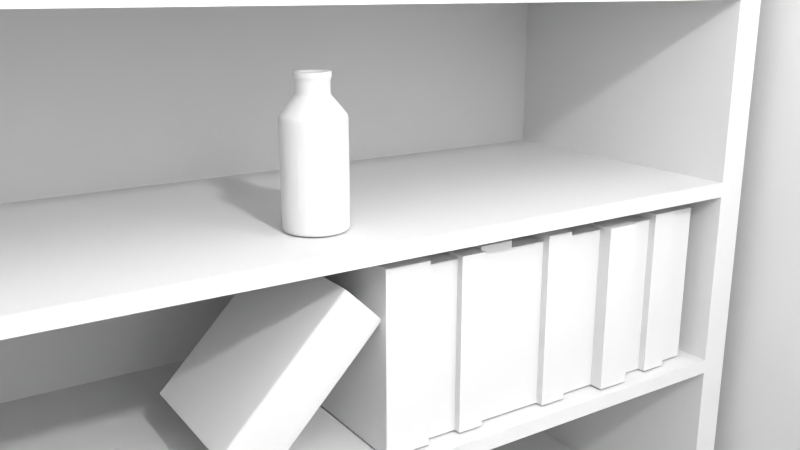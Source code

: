 # Source: secret_room_sw_furniture.blend  (saved by Blender 2.75.0; exported with 4.5.12 LTS)
import bpy
from mathutils import Matrix  # noqa: F401  (used for matrix-valued properties, if any)

bpy.ops.wm.read_factory_settings(use_empty=True)
scene = bpy.context.scene
scene.name = 'Scene'

# ---- collections
col_collection_1 = bpy.data.collections.new('Collection 1'); scene.collection.children.link(col_collection_1)
col_collection_2 = bpy.data.collections.new('Collection 2'); scene.collection.children.link(col_collection_2)
col_collection_6 = bpy.data.collections.new('Collection 6'); scene.collection.children.link(col_collection_6)
col_collection_11 = bpy.data.collections.new('Collection 11'); scene.collection.children.link(col_collection_11)
col_collection_12 = bpy.data.collections.new('Collection 12'); scene.collection.children.link(col_collection_12)
col_collection_13 = bpy.data.collections.new('Collection 13'); scene.collection.children.link(col_collection_13)
col_collection_15 = bpy.data.collections.new('Collection 15'); scene.collection.children.link(col_collection_15)
col_collection_19 = bpy.data.collections.new('Collection 19'); scene.collection.children.link(col_collection_19)
col_collection_20 = bpy.data.collections.new('Collection 20'); scene.collection.children.link(col_collection_20)

# ---- materials (node trees are filled in below, after node groups)
mat_secret_room_sw_bow_row01 = bpy.data.materials.new('secret_room_sw_bow_row01')
mat_secret_room_sw_bow_row01.alpha_threshold = 0.0
mat_secret_room_sw_bow_row01.use_transparent_shadow = False
mat_secret_room_sw_bow_row01.roughness = 0.5
mat_secret_room_sw_bow_row01.specular_intensity = 0.0
mat_secret_room_sw_bottle01 = bpy.data.materials.new('secret_room_sw_bottle01')
mat_secret_room_sw_bottle01.alpha_threshold = 0.0
mat_secret_room_sw_bottle01.use_transparent_shadow = False
mat_secret_room_sw_bottle01.roughness = 0.5
mat_secret_room_sw_shelves = bpy.data.materials.new('secret_room_sw_shelves')
mat_secret_room_sw_shelves.alpha_threshold = 0.0
mat_secret_room_sw_shelves.use_transparent_shadow = False
mat_secret_room_sw_shelves.roughness = 0.5
mat_secret_room_sw_shelves.specular_intensity = 0.0
mat_secret_room_sw_book01 = bpy.data.materials.new('secret_room_sw_book01')
mat_secret_room_sw_book01.alpha_threshold = 0.0
mat_secret_room_sw_book01.use_transparent_shadow = False
mat_secret_room_sw_book01.roughness = 0.5
mat_secret_room_sw_book01.specular_intensity = 0.0
mat_secret_room_sw_shelf = bpy.data.materials.new('secret_room_sw_shelf')
mat_secret_room_sw_shelf.alpha_threshold = 0.0
mat_secret_room_sw_shelf.use_transparent_shadow = False
mat_secret_room_sw_shelf.roughness = 0.5
mat_secret_room_sw_shelf.specular_intensity = 0.0
mat_secret_room_sw_table = bpy.data.materials.new('secret_room_sw_table')
mat_secret_room_sw_table.alpha_threshold = 0.0
mat_secret_room_sw_table.use_transparent_shadow = False
mat_secret_room_sw_table.roughness = 0.5
mat_secret_room_sw_table.specular_intensity = 0.0

# ---- material node trees

# ---- world
world_world = bpy.data.worlds.new('World'); scene.world = world_world
world_world.color = (0.05088, 0.05088, 0.05088)
world_world.use_sun_shadow = False
world_world.sun_shadow_jitter_overblur = 0.0
world_world.cycles.sampling_method = 'MANUAL'
world_world.cycles.sample_map_resolution = 256

# ---- cameras
cam_camera = bpy.data.cameras.new('Camera')
cam_camera.clip_end = 100.0
cam_camera.lens = 35.0
cam_camera.sensor_width = 32.0
cam_camera.sensor_height = 18.0
cam_camera.display_size = 2.0
cam_camera.dof.focus_distance = 0.0
cam_camera.dof.aperture_fstop = 128.0

# ---- lights
light_point_001 = bpy.data.lights.new('Point.001', 'POINT')
light_point_001.transmission_factor = 0.0
light_point_001.energy = 200.0
light_point_001.shadow_buffer_clip_start = 0.5
light_point_001.shadow_soft_size = 0.1
light_point_001.shadow_maximum_resolution = 0.006
light_point_001.use_absolute_resolution = True
light_point_001.cycles.use_multiple_importance_sampling = False
light_point = bpy.data.lights.new('Point', 'POINT')
light_point.transmission_factor = 0.0
light_point.energy = 100.0
light_point.shadow_buffer_clip_start = 0.5
light_point.shadow_soft_size = 0.1
light_point.shadow_maximum_resolution = 0.006
light_point.use_absolute_resolution = True
light_point.cycles.use_multiple_importance_sampling = False

# ---- meshes
me_cube_401 = bpy.data.meshes.new('Cube.401')
me_cube_401.from_pydata([(-2.614, -1.348, -2.749), (-2.614, -1.348, 2.749), (-2.614, 1.348, -2.749), (-2.614, 1.348, 2.749), (2.614, -1.348, -2.749), (2.614, -1.348, 2.749), (2.614, 1.348, -2.749), (2.614, 1.348, 2.749)], [], [(1, 3, 2, 0), (3, 7, 6, 2), (7, 5, 4, 6), (5, 1, 0, 4), (0, 2, 6, 4), (5, 7, 3, 1)])
me_cube_401.use_remesh_preserve_volume = False
me_cube_401.use_remesh_preserve_attributes = False
me_cube_401.use_mirror_vertex_groups = False
me_cube_401.update()
me_cube_002 = bpy.data.meshes.new('Cube.002')
me_cube_002.from_pydata([(-0.1899, -0.5282, -0.2249), (-0.1899, -0.5282, 0.2249), (-0.1899, 0.5282, -0.2249), (-0.1899, 0.5282, 0.2249), (0.1899, -0.5282, -0.2249), (0.1899, -0.5282, 0.2249), (0.1899, 0.5282, -0.2249), (0.1899, 0.5282, 0.2249), (-0.1899, -0.4071, 0.2249), (-0.1899, -0.3361, 0.2249), (-0.1899, -0.144, 0.2249), (-0.1899, -0.0389, 0.2249), (-0.1899, 0.0389, 0.2249), (-0.1899, 0.1628, 0.2249), (-0.1899, 0.2589, 0.2249), (-0.1899, 0.3549, 0.2249), (0.1899, 0.4321, 0.2249), (0.1899, 0.3549, 0.2249), (0.1899, 0.2589, 0.2249), (0.1899, 0.1628, 0.2249), (0.1899, 0.0389, 0.2249), (0.1899, -0.0389, 0.2249), (0.1899, -0.144, 0.2249), (0.1899, -0.2401, 0.2249), (0.1899, -0.3111, 0.2249), (0.1899, -0.4071, 0.2249), (0.1899, -0.4071, -0.2249), (0.1899, -0.3111, -0.2249), (0.1899, -0.2401, -0.2249), (0.1899, -0.144, -0.2249), (0.1899, -0.0389, -0.2249), (0.1899, 0.0389, -0.2249), (0.1899, 0.1628, -0.2249), (0.1899, 0.2589, -0.2249), (0.1899, 0.3549, -0.2249), (0.1899, 0.4321, -0.2249), (-0.1899, 0.4321, 0.2353), (-0.1899, 0.5282, 0.2353), (0.1899, 0.5282, 0.2353), (0.1899, -0.4071, 0.2353), (0.1899, -0.5282, 0.2353), (-0.1899, -0.5282, 0.2353), (-0.1899, -0.4071, 0.2353), (-0.1899, -0.3361, 0.2353), (-0.1899, -0.2401, 0.2353), (-0.1899, -0.144, 0.2353), (-0.1899, -0.0389, 0.2353), (-0.1899, 0.0389, 0.2353), (-0.1899, 0.1628, 0.2353), (-0.1899, 0.2589, 0.2353), (-0.1899, 0.3549, 0.2353), (0.1899, 0.4321, 0.2353), (0.1899, 0.3549, 0.2353), (0.1899, 0.2589, 0.2353), (0.1899, 0.1628, 0.2353), (0.1899, 0.0389, 0.2353), (0.1899, -0.0389, 0.2353), (0.1899, -0.144, 0.2353), (0.1899, -0.2401, 0.2353), (0.1899, -0.3111, 0.2353), (0.1899, -0.4071, 0.2436), (0.1899, -0.5282, 0.2436), (-0.1899, -0.5282, 0.2436), (-0.1899, -0.4071, 0.2436), (-0.1899, -0.2401, 0.2436), (-0.1899, -0.144, 0.2436), (-0.1899, -0.0389, 0.2436), (-0.1899, 0.0389, 0.2436), (-0.1899, 0.3549, 0.2436), (-0.1899, 0.4321, 0.2436), (0.1899, 0.4321, 0.2436), (0.1899, 0.3549, 0.2436), (0.1899, 0.0389, 0.2436), (0.1899, -0.0389, 0.2436), (0.1899, -0.144, 0.2436), (0.1899, -0.2401, 0.2436), (0.2136, -0.4071, 0.2249), (0.2136, -0.5282, 0.2249), (0.2136, -0.5282, -0.2249), (0.2136, -0.4071, -0.2249), (0.2136, -0.4071, 0.2353), (0.2136, -0.5282, 0.2353), (0.2136, -0.4071, 0.2436), (0.2136, -0.5282, 0.2436), (0.2094, -0.2401, 0.2249), (0.2094, -0.3111, 0.2249), (0.2094, -0.3111, -0.2249), (0.2094, -0.2401, -0.2249), (0.2094, -0.2401, 0.2353), (0.2094, -0.3111, 0.2353), (0.2115, 0.4321, 0.2249), (0.2115, 0.3549, 0.2249), (0.2115, 0.2589, 0.2249), (0.2115, 0.1628, 0.2249), (0.2115, 0.0389, 0.2249), (0.2115, -0.0389, 0.2249), (0.2115, -0.0389, -0.2249), (0.2115, 0.0389, -0.2249), (0.2115, 0.1628, -0.2249), (0.2115, 0.2589, -0.2249), (0.2115, 0.3549, -0.2249), (0.2115, 0.4321, -0.2249), (0.2115, 0.4321, 0.2353), (0.2115, 0.3549, 0.2353), (0.2115, 0.2589, 0.2353), (0.2115, 0.1628, 0.2353), (0.2115, 0.0389, 0.2353), (0.2115, -0.0389, 0.2353), (0.2115, 0.4321, 0.2436), (0.2115, 0.3549, 0.2436), (0.2115, 0.0389, 0.2436), (0.2115, -0.0389, 0.2436), (0.2285, 0.2589, 0.2249), (0.2285, 0.1628, 0.2249), (0.2285, 0.1628, -0.2249), (0.2285, 0.2589, -0.2249), (0.2285, 0.2589, 0.2353), (0.2285, 0.1628, 0.2353), (0.1899, 0.3549, 0.2249), (0.1899, 0.2589, 0.2249), (0.1899, 0.1628, 0.2249), (0.1899, 0.0389, 0.2249), (0.1899, -0.0389, 0.2249), (0.1899, -0.144, 0.2249), (0.1899, -0.3111, 0.2249), (0.1899, -0.4071, 0.2249), (-0.1899, 0.5282, 0.2353), (0.1899, 0.5282, 0.2353), (0.1899, -0.4071, 0.2353), (0.1899, 0.4321, 0.2353), (0.1899, 0.3549, 0.2353), (0.1899, 0.2589, 0.2353), (0.1899, 0.1628, 0.2353), (0.1899, 0.0389, 0.2353), (0.1899, -0.0389, 0.2353), (0.1899, -0.144, 0.2353), (0.1899, -0.2401, 0.2353), (0.1899, -0.3111, 0.2353), (0.1899, -0.4071, 0.2436), (0.1899, -0.5282, 0.2436), (-0.1899, -0.5282, 0.2436), (0.1899, 0.4321, 0.2436), (0.1899, 0.3549, 0.2436), (0.1899, 0.0389, 0.2436), (0.1899, -0.0389, 0.2436), (0.1899, -0.144, 0.2436), (0.1899, -0.2401, 0.2436), (0.2136, -0.4071, 0.2436), (0.2136, -0.5282, 0.2436), (0.2094, -0.2401, 0.2353), (0.2094, -0.3111, 0.2353), (0.2115, 0.2589, 0.2353), (0.2115, 0.1628, 0.2353), (0.2115, 0.4321, 0.2436), (0.2115, 0.3549, 0.2436), (0.2115, 0.0389, 0.2436), (0.2115, -0.0389, 0.2436), (0.2285, 0.2589, 0.2353), (0.2285, 0.1628, 0.2353)], [], [(3, 7, 6, 2), (60, 61, 83, 82), (5, 1, 0, 4), (13, 19, 54, 48), (15, 17, 52, 50), (25, 24, 9, 8), (59, 24, 85, 89), (39, 60, 82, 80), (22, 21, 11, 10), (9, 24, 59, 43), (20, 19, 13, 12), (20, 55, 106, 94), (18, 17, 15, 14), (22, 10, 45, 57), (7, 16, 35, 6), (17, 34, 100, 91), (17, 18, 33, 34), (19, 20, 31, 32), (56, 21, 95, 107), (21, 22, 29, 30), (22, 23, 28, 29), (23, 58, 88, 84), (24, 25, 26, 27), (51, 38, 37, 36), (41, 40, 61, 62), (59, 58, 44, 43), (39, 42, 63, 60), (44, 58, 75, 64), (54, 53, 49, 48), (11, 21, 56, 46), (1, 5, 40, 41), (16, 7, 38, 51), (25, 8, 42, 39), (23, 22, 57, 58), (18, 14, 49, 53), (7, 3, 37, 38), (16, 51, 102, 90), (20, 12, 47, 55), (19, 32, 98, 93), (61, 60, 63, 62), (75, 74, 65, 64), (73, 72, 67, 66), (71, 70, 69, 68), (58, 57, 74, 75), (51, 36, 69, 70), (55, 47, 67, 72), (57, 45, 65, 74), (61, 40, 81, 83), (21, 30, 96, 95), (50, 52, 71, 68), (51, 70, 108, 102), (46, 56, 73, 66), (76, 77, 78, 79), (77, 76, 80, 81), (81, 80, 82, 83), (25, 39, 80, 76), (40, 5, 77, 81), (26, 25, 76, 79), (5, 4, 78, 77), (85, 84, 88, 89), (84, 85, 86, 87), (58, 59, 89, 88), (24, 27, 86, 85), (28, 23, 84, 87), (91, 90, 102, 103), (90, 91, 100, 101), (105, 93, 113, 117), (94, 95, 96, 97), (95, 94, 106, 107), (92, 104, 116, 112), (107, 106, 110, 111), (103, 102, 108, 109), (53, 54, 105, 104), (70, 71, 109, 108), (31, 20, 94, 97), (33, 18, 92, 99), (52, 17, 91, 103), (71, 52, 103, 109), (35, 16, 90, 101), (54, 19, 93, 105), (18, 53, 104, 92), (73, 56, 107, 111), (72, 73, 111, 110), (55, 72, 110, 106), (112, 113, 114, 115), (113, 112, 116, 117), (104, 105, 117, 116), (93, 98, 114, 113), (99, 92, 112, 115), (58, 88, 149, 136), (61, 83, 148, 139), (104, 53, 131, 151), (110, 72, 143, 155), (88, 89, 150, 149), (61, 62, 140, 139), (56, 21, 122, 134), (75, 74, 145, 146), (70, 51, 129, 141), (53, 18, 119, 131), (57, 22, 123, 135), (51, 38, 127, 129), (83, 82, 147, 148), (18, 17, 118, 119), (89, 59, 137, 150), (56, 73, 144, 134), (54, 105, 152, 132), (25, 24, 124, 125), (39, 25, 125, 128), (58, 75, 146, 136), (104, 116, 157, 151), (82, 60, 138, 147), (22, 21, 122, 123), (70, 108, 153, 141), (20, 55, 133, 121), (116, 117, 158, 157), (19, 54, 132, 120), (71, 109, 154, 142), (108, 109, 154, 153), (39, 60, 138, 128), (117, 105, 152, 158), (72, 55, 133, 143), (38, 37, 126, 127), (111, 73, 144, 156), (59, 24, 124, 137), (57, 74, 145, 135), (20, 19, 120, 121), (110, 111, 156, 155), (52, 71, 142, 130), (17, 52, 130, 118)])
_uv = me_cube_002.uv_layers.new(name='UVMap')
_uv.uv.foreach_set('vector', [0.9999, 0.2177, 0.8161, 0.2177, 0.8161, 9.197e-05, 0.9999, 9.155e-05, 0.1842, 0.2856, 0.1842, 0.227, 0.1957, 0.227, 0.1957, 0.2856, 0.1839, 0.2177, 9.155e-05, 0.2177, 9.269e-05, 9.219e-05, 0.1839, 9.314e-05, 9.193e-05, 0.6068, 0.1839, 0.6068, 0.1839, 0.6119, 9.193e-05, 0.6119, 9.201e-05, 0.7099, 0.1839, 0.7099, 0.1839, 0.7149, 9.201e-05, 0.7149, 0.1842, 0.2947, 0.1842, 0.3412, 0.0004237, 0.329, 0.0004237, 0.2947, 0.3119, 0.2228, 0.3119, 0.2177, 0.3214, 0.2177, 0.3214, 0.2228, 0.2654, 0.2228, 0.2654, 0.2268, 0.254, 0.2268, 0.254, 0.2228, 0.1839, 0.4402, 0.1839, 0.491, 9.18e-05, 0.491, 9.175e-05, 0.4402, 0.0004237, 0.329, 0.1842, 0.3412, 0.1839, 0.3462, 9.155e-05, 0.3341, 0.1839, 0.5469, 0.1839, 0.6068, 9.193e-05, 0.6068, 9.187e-05, 0.5469, 0.5211, 0.2177, 0.5211, 0.2228, 0.5106, 0.2228, 0.5106, 0.2177, 0.1839, 0.6634, 0.1839, 0.7099, 9.201e-05, 0.7099, 9.197e-05, 0.6634, 0.1839, 0.4402, 9.175e-05, 0.4402, 9.174e-05, 0.4351, 0.1839, 0.4351, 0.8161, 0.2177, 0.7696, 0.2177, 0.7696, 9.208e-05, 0.8161, 9.197e-05, 0.7114, 0.2177, 0.7114, 9.231e-05, 0.7218, 9.227e-05, 0.7218, 0.2177, 0.7114, 0.2177, 0.6649, 0.2177, 0.6649, 9.239e-05, 0.7114, 9.231e-05, 0.581, 0.2177, 0.5211, 0.2177, 0.5211, 9.283e-05, 0.581, 9.276e-05, 0.4625, 0.2228, 0.4625, 0.2177, 0.473, 0.2177, 0.473, 0.2228, 0.4625, 0.2177, 0.4116, 0.2177, 0.4116, 9.292e-05, 0.4625, 9.293e-05, 0.4116, 0.2177, 0.3652, 0.2177, 0.3652, 9.291e-05, 0.4116, 9.292e-05, 0.3652, 0.2177, 0.3652, 0.2228, 0.3557, 0.2228, 0.3557, 0.2177, 0.3119, 0.2177, 0.2654, 0.2177, 0.2654, 9.299e-05, 0.3119, 9.302e-05, 0.1839, 0.7604, 0.1839, 0.8069, 9.203e-05, 0.8069, 9.203e-05, 0.7604, 9.155e-05, 0.2228, 0.1839, 0.2228, 0.1839, 0.2268, 9.155e-05, 0.2268, 0.1839, 0.3462, 0.1839, 0.3805, 9.164e-05, 0.3805, 9.155e-05, 0.3341, 0.1842, 0.2896, 0.0004237, 0.2896, 0.0004237, 0.2856, 0.1842, 0.2856, 9.164e-05, 0.3805, 0.1839, 0.3805, 0.1839, 0.3846, 9.165e-05, 0.3846, 0.1839, 0.6119, 0.1839, 0.6584, 9.197e-05, 0.6584, 9.193e-05, 0.6119, 9.18e-05, 0.491, 0.1839, 0.491, 0.1839, 0.4961, 9.18e-05, 0.4961, 9.155e-05, 0.2177, 0.1839, 0.2177, 0.1839, 0.2228, 9.155e-05, 0.2228, 0.7696, 0.2177, 0.8161, 0.2177, 0.8161, 0.2228, 0.7696, 0.2228, 0.1842, 0.2947, 0.0004237, 0.2947, 0.0004237, 0.2896, 0.1842, 0.2896, 0.3652, 0.2177, 0.4116, 0.2177, 0.4116, 0.2228, 0.3652, 0.2228, 0.1839, 0.6634, 9.197e-05, 0.6634, 9.197e-05, 0.6584, 0.1839, 0.6584, 0.8161, 0.2177, 0.9999, 0.2177, 0.9999, 0.2228, 0.8161, 0.2228, 0.7696, 0.2177, 0.7696, 0.2228, 0.7592, 0.2228, 0.7592, 0.2177, 0.1839, 0.5469, 9.187e-05, 0.5469, 9.187e-05, 0.5418, 0.1839, 0.5418, 0.581, 0.2177, 0.581, 9.276e-05, 0.5915, 9.273e-05, 0.5915, 0.2177, 0.1842, 0.227, 0.1842, 0.2856, 0.0004237, 0.2856, 0.0004236, 0.227, 0.1839, 0.3846, 0.1839, 0.4311, 9.173e-05, 0.4311, 9.165e-05, 0.3846, 0.1839, 0.5001, 0.1839, 0.5378, 9.186e-05, 0.5378, 9.181e-05, 0.5001, 0.1839, 0.719, 0.1839, 0.7564, 9.203e-05, 0.7564, 9.201e-05, 0.719, 0.3652, 0.2228, 0.4116, 0.2228, 0.4116, 0.2268, 0.3652, 0.2268, 0.1839, 0.7604, 9.203e-05, 0.7604, 9.203e-05, 0.7564, 0.1839, 0.7564, 0.1839, 0.5418, 9.187e-05, 0.5418, 9.186e-05, 0.5378, 0.1839, 0.5378, 0.1839, 0.4351, 9.174e-05, 0.4351, 9.173e-05, 0.4311, 0.1839, 0.4311, 0.1839, 0.2268, 0.1839, 0.2228, 0.1954, 0.2228, 0.1954, 0.2268, 0.4625, 0.2177, 0.4625, 9.293e-05, 0.473, 9.292e-05, 0.473, 0.2177, 9.201e-05, 0.7149, 0.1839, 0.7149, 0.1839, 0.719, 9.201e-05, 0.719, 0.7696, 0.2228, 0.7696, 0.2268, 0.7592, 0.2268, 0.7592, 0.2228, 9.18e-05, 0.4961, 0.1839, 0.4961, 0.1839, 0.5001, 9.181e-05, 0.5001, 0.254, 0.2177, 0.1954, 0.2177, 0.1954, 9.313e-05, 0.254, 9.298e-05, 0.1954, 0.2177, 0.254, 0.2177, 0.254, 0.2228, 0.1954, 0.2228, 0.1954, 0.2228, 0.254, 0.2228, 0.254, 0.2268, 0.1954, 0.2268, 0.2654, 0.2177, 0.2654, 0.2228, 0.254, 0.2228, 0.254, 0.2177, 0.1839, 0.2228, 0.1839, 0.2177, 0.1954, 0.2177, 0.1954, 0.2228, 0.2654, 9.299e-05, 0.2654, 0.2177, 0.254, 0.2177, 0.254, 9.298e-05, 0.1839, 0.2177, 0.1839, 9.314e-05, 0.1954, 9.313e-05, 0.1954, 0.2177, 0.3214, 0.2177, 0.3557, 0.2177, 0.3557, 0.2228, 0.3214, 0.2228, 0.3557, 0.2177, 0.3214, 0.2177, 0.3214, 9.301e-05, 0.3557, 9.291e-05, 0.1839, 0.3805, 0.1839, 0.3462, 0.1934, 0.3462, 0.1934, 0.3805, 0.3119, 0.2177, 0.3119, 9.302e-05, 0.3214, 9.301e-05, 0.3214, 0.2177, 0.3652, 9.291e-05, 0.3652, 0.2177, 0.3557, 0.2177, 0.3557, 9.291e-05, 0.7218, 0.2177, 0.7592, 0.2177, 0.7592, 0.2228, 0.7218, 0.2228, 0.7592, 0.2177, 0.7218, 0.2177, 0.7218, 9.227e-05, 0.7592, 9.211e-05, 0.5915, 0.2228, 0.5915, 0.2177, 0.5997, 0.2177, 0.5997, 0.2228, 0.5106, 0.2177, 0.473, 0.2177, 0.473, 9.292e-05, 0.5106, 9.283e-05, 0.473, 0.2177, 0.5106, 0.2177, 0.5106, 0.2228, 0.473, 0.2228, 0.6545, 0.2177, 0.6545, 0.2228, 0.6462, 0.2228, 0.6462, 0.2177, 0.473, 0.2228, 0.5106, 0.2228, 0.5106, 0.2268, 0.473, 0.2268, 0.7218, 0.2228, 0.7592, 0.2228, 0.7592, 0.2268, 0.7218, 0.2268, 0.1839, 0.6584, 0.1839, 0.6119, 0.1943, 0.6119, 0.1943, 0.6584, 0.1839, 0.7564, 0.1839, 0.719, 0.1943, 0.719, 0.1943, 0.7564, 0.5211, 9.283e-05, 0.5211, 0.2177, 0.5106, 0.2177, 0.5106, 9.283e-05, 0.6649, 9.239e-05, 0.6649, 0.2177, 0.6545, 0.2177, 0.6545, 9.241e-05, 0.7114, 0.2228, 0.7114, 0.2177, 0.7218, 0.2177, 0.7218, 0.2228, 0.7114, 0.2268, 0.7114, 0.2228, 0.7218, 0.2228, 0.7218, 0.2268, 0.7696, 9.208e-05, 0.7696, 0.2177, 0.7592, 0.2177, 0.7592, 9.211e-05, 0.581, 0.2228, 0.581, 0.2177, 0.5915, 0.2177, 0.5915, 0.2228, 0.6649, 0.2177, 0.6649, 0.2228, 0.6545, 0.2228, 0.6545, 0.2177, 0.4625, 0.2268, 0.4625, 0.2228, 0.473, 0.2228, 0.473, 0.2268, 0.1839, 0.5378, 0.1839, 0.5001, 0.1943, 0.5001, 0.1943, 0.5378, 0.5211, 0.2228, 0.5211, 0.2268, 0.5106, 0.2268, 0.5106, 0.2228, 0.6462, 0.2177, 0.5997, 0.2177, 0.5997, 9.271e-05, 0.6462, 9.245e-05, 0.5997, 0.2177, 0.6462, 0.2177, 0.6462, 0.2228, 0.5997, 0.2228, 0.1943, 0.6584, 0.1943, 0.6119, 0.2026, 0.6119, 0.2026, 0.6584, 0.5915, 0.2177, 0.5915, 9.273e-05, 0.5997, 9.271e-05, 0.5997, 0.2177, 0.6545, 9.241e-05, 0.6545, 0.2177, 0.6462, 0.2177, 0.6462, 9.245e-05, 0.173, 0.8117, 0.1573, 0.8124, 0.1573, 0.8122, 0.173, 0.8114, 0.01583, 0.8209, 0.03152, 0.8195, 0.0315, 0.8193, 0.01581, 0.8206, 0.4564, 0.8099, 0.4721, 0.8104, 0.4721, 0.8101, 0.4564, 0.8096, 0.3147, 0.8076, 0.3305, 0.8074, 0.3305, 0.8071, 0.3147, 0.8074, 0.1573, 0.8124, 0.1416, 0.8131, 0.1416, 0.8128, 0.1573, 0.8122, 0.01583, 0.8209, 0.00011, 0.8219, 9.155e-05, 0.8217, 0.01581, 0.8206, 0.2675, 0.8081, 0.2517, 0.8084, 0.2517, 0.8081, 0.2675, 0.8079, 0.1888, 0.8108, 0.2045, 0.81, 0.2045, 0.8097, 0.1888, 0.8105, 0.5821, 0.8176, 0.5978, 0.8189, 0.5978, 0.8187, 0.5821, 0.8174, 0.4721, 0.8104, 0.4879, 0.811, 0.4879, 0.8107, 0.4721, 0.8101, 0.2202, 0.8095, 0.236, 0.8089, 0.236, 0.8086, 0.2202, 0.8092, 0.5978, 0.8189, 0.6134, 0.8204, 0.6135, 0.8201, 0.5978, 0.8187, 0.03152, 0.8195, 0.04723, 0.8184, 0.04721, 0.8181, 0.0315, 0.8193, 0.4879, 0.811, 0.5036, 0.8117, 0.5036, 0.8115, 0.4879, 0.8107, 0.1416, 0.8131, 0.1258, 0.8137, 0.1258, 0.8134, 0.1416, 0.8128, 0.2675, 0.8081, 0.2832, 0.8078, 0.2832, 0.8075, 0.2675, 0.8079, 0.3934, 0.8078, 0.4092, 0.8081, 0.4092, 0.8078, 0.3935, 0.8075, 0.09437, 0.8152, 0.1101, 0.8143, 0.1101, 0.814, 0.09436, 0.815, 0.07866, 0.8163, 0.09437, 0.8152, 0.09436, 0.815, 0.07864, 0.816, 0.173, 0.8117, 0.1888, 0.8108, 0.1888, 0.8105, 0.173, 0.8114, 0.4564, 0.8099, 0.4407, 0.8093, 0.4407, 0.809, 0.4564, 0.8096, 0.04723, 0.8184, 0.06294, 0.8172, 0.06292, 0.8169, 0.04721, 0.8181, 0.236, 0.8089, 0.2517, 0.8084, 0.2517, 0.8081, 0.236, 0.8086, 0.5821, 0.8176, 0.5664, 0.8162, 0.5664, 0.8159, 0.5821, 0.8174, 0.362, 0.8075, 0.3462, 0.8073, 0.3462, 0.8071, 0.362, 0.8072, 0.4407, 0.8093, 0.4249, 0.8087, 0.4249, 0.8084, 0.4407, 0.809, 0.3777, 0.8076, 0.3934, 0.8078, 0.3935, 0.8075, 0.3777, 0.8073, 0.535, 0.8136, 0.5507, 0.8148, 0.5507, 0.8145, 0.535, 0.8134, 0.5664, 0.8162, 0.5507, 0.8148, 0.5507, 0.8145, 0.5664, 0.8159, 0.07866, 0.8163, 0.06294, 0.8172, 0.06292, 0.8169, 0.07864, 0.816, 0.4249, 0.8087, 0.4092, 0.8081, 0.4092, 0.8078, 0.4249, 0.8084, 0.3305, 0.8074, 0.3462, 0.8073, 0.3462, 0.8071, 0.3305, 0.8071, 0.6134, 0.8204, 0.6291, 0.8219, 0.6291, 0.8217, 0.6135, 0.8201, 0.299, 0.8077, 0.2832, 0.8078, 0.2832, 0.8075, 0.299, 0.8074, 0.1258, 0.8137, 0.1101, 0.8143, 0.1101, 0.814, 0.1258, 0.8134, 0.2202, 0.8095, 0.2045, 0.81, 0.2045, 0.8097, 0.2202, 0.8092, 0.362, 0.8075, 0.3777, 0.8076, 0.3777, 0.8073, 0.362, 0.8072, 0.3147, 0.8076, 0.299, 0.8077, 0.299, 0.8074, 0.3147, 0.8074, 0.5193, 0.8126, 0.535, 0.8136, 0.535, 0.8134, 0.5193, 0.8123, 0.5036, 0.8117, 0.5193, 0.8126, 0.5193, 0.8123, 0.5036, 0.8115])
me_cube_002.materials.append(mat_secret_room_sw_bow_row01)
me_cube_002.use_remesh_preserve_volume = False
me_cube_002.use_remesh_preserve_attributes = False
me_cube_002.use_mirror_vertex_groups = False
me_cube_002.update()
me_cylinder_001 = bpy.data.meshes.new('Cylinder.001')
me_cylinder_001.from_pydata([(0.03022, 0.04523, 0.0454), (0.03022, 0.04523, -0.05927), (0.03847, 0.03847, 0.0454), (0.03847, 0.03847, -0.05927), (0.04523, 0.03022, 0.0454), (0.04523, 0.03022, -0.05927), (0.05026, 0.02082, 0.0454), (0.05026, 0.02082, -0.05927), (0.05336, 0.01061, 0.0454), (0.05336, 0.01061, -0.05927), (0.0544, 4.107e-09, 0.0454), (0.0544, 4.107e-09, -0.05927), (0.05336, -0.01061, 0.0454), (0.05336, -0.01061, -0.05927), (0.05026, -0.02082, 0.0454), (0.05026, -0.02082, -0.05927), (0.04523, -0.03022, 0.0454), (0.04523, -0.03022, -0.05927), (0.03847, -0.03847, 0.0454), (0.03847, -0.03847, -0.05927), (0.03022, -0.04523, 0.0454), (0.03022, -0.04523, -0.05927)], [], [(19, 18, 20, 21), (17, 16, 18, 19), (15, 14, 16, 17), (13, 12, 14, 15), (11, 10, 12, 13), (9, 8, 10, 11), (7, 6, 8, 9), (5, 4, 6, 7), (3, 2, 4, 5), (1, 0, 2, 3)])
me_cylinder_001.polygons.foreach_set('use_smooth', [True] * 10)
_uv = me_cylinder_001.uv_layers.new(name='UVMap')
_uv.uv.foreach_set('vector', [0.1001, 0.0001027, 0.1001, 0.9814, 0.0001086, 0.9814, 9.905e-05, 0.0001036, 0.2001, 0.0001019, 0.2001, 0.9814, 0.1001, 0.9814, 0.1001, 0.0001027, 0.3, 0.0001012, 0.3, 0.9814, 0.2001, 0.9814, 0.2001, 0.0001019, 0.4, 0.0001006, 0.4, 0.9814, 0.3, 0.9814, 0.3, 0.0001012, 0.5, 0.0001001, 0.5, 0.9814, 0.4, 0.9814, 0.4, 0.0001006, 0.6, 9.968e-05, 0.6, 0.9814, 0.5, 0.9814, 0.5, 0.0001001, 0.7, 9.94e-05, 0.7, 0.9814, 0.6, 0.9814, 0.6, 9.968e-05, 0.7999, 9.919e-05, 0.7999, 0.9814, 0.7, 0.9814, 0.7, 9.94e-05, 0.8999, 9.905e-05, 0.8999, 0.9814, 0.7999, 0.9814, 0.7999, 9.919e-05, 0.9999, 9.905e-05, 0.9999, 0.9814, 0.8999, 0.9814, 0.8999, 9.905e-05])
me_cylinder_001.use_remesh_preserve_volume = False
me_cylinder_001.use_remesh_preserve_attributes = False
me_cylinder_001.use_mirror_vertex_groups = False
me_cylinder_001.update()
me_cylinder = bpy.data.meshes.new('Cylinder')
me_cylinder.from_pydata([(0.0, 0.0544, -0.1), (4.676e-09, 0.02722, 0.1163), (0.01061, 0.05336, -0.1), (0.005309, 0.02669, 0.1163), (0.02082, 0.05026, -0.1), (0.01041, 0.02514, 0.1163), (0.03022, 0.04523, -0.1), (0.01512, 0.02263, 0.1163), (0.03847, 0.03847, -0.1), (0.01924, 0.01924, 0.1163), (0.04523, 0.03022, -0.1), (0.02263, 0.01512, 0.1163), (0.05026, 0.02082, -0.1), (0.02514, 0.01041, 0.1163), (0.05336, 0.01061, -0.1), (0.02669, 0.005309, 0.1163), (0.0544, 4.107e-09, -0.1), (0.02722, 9.909e-09, 0.1163), (0.05336, -0.01061, -0.1), (0.02669, -0.005309, 0.1163), (0.05026, -0.02082, -0.1), (0.02514, -0.01041, 0.1163), (0.04523, -0.03022, -0.1), (0.02263, -0.01512, 0.1163), (0.03847, -0.03847, -0.1), (0.01924, -0.01924, 0.1163), (0.03022, -0.04523, -0.1), (0.01512, -0.02263, 0.1163), (0.02082, -0.05026, -0.1), (0.01041, -0.02514, 0.1163), (0.01061, -0.05336, -0.1), (0.005309, -0.02669, 0.1163), (-1.773e-08, -0.0544, -0.1), (-4.191e-09, -0.02722, 0.1163), (-0.01061, -0.05336, -0.1), (-0.005309, -0.02669, 0.1163), (-0.02082, -0.05026, -0.1), (-0.01041, -0.02514, 0.1163), (-0.03022, -0.04523, -0.1), (-0.01512, -0.02263, 0.1163), (-0.03847, -0.03847, -0.1), (-0.01924, -0.01924, 0.1163), (-0.04523, -0.03022, -0.1), (-0.02263, -0.01512, 0.1163), (-0.05026, -0.02082, -0.1), (-0.02514, -0.01041, 0.1163), (-0.05336, -0.01061, -0.1), (-0.02669, -0.005309, 0.1163), (-0.0544, 5.253e-08, -0.1), (-0.02722, 3.413e-08, 0.1163), (-0.05336, 0.01061, -0.1), (-0.02669, 0.005309, 0.1163), (-0.05026, 0.02082, -0.1), (-0.02514, 0.01041, 0.1163), (-0.04523, 0.03022, -0.1), (-0.02263, 0.01512, 0.1163), (-0.03847, 0.03847, -0.1), (-0.01924, 0.01924, 0.1163), (-0.03022, 0.04523, -0.1), (-0.01512, 0.02263, 0.1163), (-0.02082, 0.05026, -0.1), (-0.01041, 0.02514, 0.1163), (-0.01061, 0.05336, -0.1), (-0.005309, 0.02669, 0.1163), (0.0, 0.0544, -0.09451), (0.0, 0.0544, 0.08491), (0.01061, 0.05336, 0.08491), (0.01061, 0.05336, -0.09451), (0.02082, 0.05026, 0.08491), (0.02082, 0.05026, -0.09451), (0.03022, 0.04523, 0.08491), (0.03022, 0.04523, -0.09451), (0.03847, 0.03847, 0.08491), (0.03847, 0.03847, -0.09451), (0.04523, 0.03022, 0.08491), (0.04523, 0.03022, -0.09451), (0.05026, 0.02082, 0.08491), (0.05026, 0.02082, -0.09451), (0.05336, 0.01061, 0.08491), (0.05336, 0.01061, -0.09451), (0.0544, 4.107e-09, 0.08491), (0.0544, 4.107e-09, -0.09451), (0.05336, -0.01061, 0.08491), (0.05336, -0.01061, -0.09451), (0.05026, -0.02082, 0.08491), (0.05026, -0.02082, -0.09451), (0.04523, -0.03022, 0.08491), (0.04523, -0.03022, -0.09451), (0.03847, -0.03847, 0.08491), (0.03847, -0.03847, -0.09451), (0.03022, -0.04523, 0.08491), (0.03022, -0.04523, -0.09451), (0.02082, -0.05026, 0.08491), (0.02082, -0.05026, -0.09451), (0.01061, -0.05336, 0.08491), (0.01061, -0.05336, -0.09451), (-1.773e-08, -0.0544, 0.08491), (-1.773e-08, -0.0544, -0.09451), (-0.01061, -0.05336, 0.08491), (-0.01061, -0.05336, -0.09451), (-0.02082, -0.05026, 0.08491), (-0.02082, -0.05026, -0.09451), (-0.03022, -0.04523, 0.08491), (-0.03022, -0.04523, -0.09451), (-0.03847, -0.03847, 0.08491), (-0.03847, -0.03847, -0.09451), (-0.04523, -0.03022, 0.08491), (-0.04523, -0.03022, -0.09451), (-0.05026, -0.02082, 0.08491), (-0.05026, -0.02082, -0.09451), (-0.05336, -0.01061, 0.08491), (-0.05336, -0.01061, -0.09451), (-0.0544, 5.253e-08, 0.08491), (-0.0544, 5.253e-08, -0.09451), (-0.05336, 0.01061, 0.08491), (-0.05336, 0.01061, -0.09451), (-0.05026, 0.02082, 0.08491), (-0.05026, 0.02082, -0.09451), (-0.04523, 0.03022, 0.08491), (-0.04523, 0.03022, -0.09451), (-0.03847, 0.03847, 0.08491), (-0.03847, 0.03847, -0.09451), (-0.03022, 0.04523, 0.08491), (-0.03022, 0.04523, -0.09451), (-0.02082, 0.05026, 0.08491), (-0.02082, 0.05026, -0.09451), (-0.01061, 0.05336, 0.08491), (-0.01061, 0.05336, -0.09451), (4.676e-09, 0.02722, 0.1407), (0.005309, 0.02669, 0.1407), (0.01041, 0.02514, 0.1407), (0.01512, 0.02263, 0.1407), (0.01924, 0.01924, 0.1407), (0.02263, 0.01512, 0.1407), (0.02514, 0.01041, 0.1407), (0.02669, 0.005309, 0.1407), (0.02722, 9.909e-09, 0.1407), (0.02669, -0.005309, 0.1407), (0.02514, -0.01041, 0.1407), (0.02263, -0.01512, 0.1407), (0.01924, -0.01924, 0.1407), (0.01512, -0.02263, 0.1407), (0.01041, -0.02514, 0.1407), (0.005309, -0.02669, 0.1407), (-4.191e-09, -0.02722, 0.1407), (-0.005309, -0.02669, 0.1407), (-0.01041, -0.02514, 0.1407), (-0.01512, -0.02263, 0.1407), (-0.01924, -0.01924, 0.1407), (-0.02263, -0.01512, 0.1407), (-0.02514, -0.01041, 0.1407), (-0.02669, -0.005309, 0.1407), (-0.02722, 3.413e-08, 0.1407), (-0.02669, 0.005309, 0.1407), (-0.02514, 0.01041, 0.1407), (-0.02263, 0.01512, 0.1407), (-0.01924, 0.01924, 0.1407), (-0.01512, 0.02263, 0.1407), (-0.01041, 0.02514, 0.1407), (-0.005309, 0.02669, 0.1407), (4.448e-09, 0.03006, 0.1407), (0.005864, 0.02948, 0.1407), (0.0115, 0.02777, 0.1407), (0.0167, 0.02499, 0.1407), (0.02125, 0.02125, 0.1407), (0.02499, 0.0167, 0.1407), (0.02777, 0.0115, 0.1407), (0.02948, 0.005864, 0.1407), (0.03006, 9.129e-09, 0.1407), (0.02948, -0.005864, 0.1407), (0.02777, -0.0115, 0.1407), (0.02499, -0.0167, 0.1407), (0.02125, -0.02125, 0.1407), (0.0167, -0.02499, 0.1407), (0.0115, -0.02777, 0.1407), (0.005864, -0.02948, 0.1407), (-5.346e-09, -0.03006, 0.1407), (-0.005864, -0.02948, 0.1407), (-0.0115, -0.02777, 0.1407), (-0.0167, -0.02499, 0.1407), (-0.02125, -0.02125, 0.1407), (-0.02499, -0.0167, 0.1407), (-0.02777, -0.0115, 0.1407), (-0.02948, -0.005864, 0.1407), (-0.03006, 3.588e-08, 0.1407), (-0.02948, 0.005864, 0.1407), (-0.02777, 0.0115, 0.1407), (-0.02499, 0.0167, 0.1407), (-0.02125, 0.02125, 0.1407), (-0.0167, 0.02499, 0.1407), (-0.0115, 0.02777, 0.1407), (-0.005864, 0.02948, 0.1407), (4.448e-09, 0.03006, 0.1512), (0.005864, 0.02948, 0.1512), (0.0115, 0.02777, 0.1512), (0.0167, 0.02499, 0.1512), (0.02125, 0.02125, 0.1512), (0.02499, 0.0167, 0.1512), (0.02777, 0.0115, 0.1512), (0.02948, 0.005864, 0.1512), (0.03006, 9.129e-09, 0.1512), (0.02948, -0.005864, 0.1512), (0.02777, -0.0115, 0.1512), (0.02499, -0.0167, 0.1512), (0.02125, -0.02125, 0.1512), (0.0167, -0.02499, 0.1512), (0.0115, -0.02777, 0.1512), (0.005864, -0.02948, 0.1512), (-5.346e-09, -0.03006, 0.1512), (-0.005864, -0.02948, 0.1512), (-0.0115, -0.02777, 0.1512), (-0.0167, -0.02499, 0.1512), (-0.02125, -0.02125, 0.1512), (-0.02499, -0.0167, 0.1512), (-0.02777, -0.0115, 0.1512), (-0.02948, -0.005864, 0.1512), (-0.03006, 3.588e-08, 0.1512), (-0.02948, 0.005864, 0.1512), (-0.02777, 0.0115, 0.1512), (-0.02499, 0.0167, 0.1512), (-0.02125, 0.02125, 0.1512), (-0.0167, 0.02499, 0.1512), (-0.0115, 0.02777, 0.1512), (-0.005864, 0.02948, 0.1512), (0.0, 0.0544, 0.08064), (0.01061, 0.05336, 0.08064), (0.02082, 0.05026, 0.08064), (0.03022, 0.04523, 0.08064), (0.03847, 0.03847, 0.08064), (0.04523, 0.03022, 0.08064), (0.05026, 0.02082, 0.08064), (0.05336, 0.01061, 0.08064), (0.0544, 4.107e-09, 0.08064), (0.05336, -0.01061, 0.08064), (0.05026, -0.02082, 0.08064), (0.04523, -0.03022, 0.08064), (0.03847, -0.03847, 0.08064), (0.03022, -0.04523, 0.08064), (0.02082, -0.05026, 0.08064), (0.01061, -0.05336, 0.08064), (-1.773e-08, -0.0544, 0.08064), (-0.01061, -0.05336, 0.08064), (-0.02082, -0.05026, 0.08064), (-0.03022, -0.04523, 0.08064), (-0.03847, -0.03847, 0.08064), (-0.04523, -0.03022, 0.08064), (-0.05026, -0.02082, 0.08064), (-0.05336, -0.01061, 0.08064), (-0.0544, 5.253e-08, 0.08064), (-0.05336, 0.01061, 0.08064), (-0.05026, 0.02082, 0.08064), (-0.04523, 0.03022, 0.08064), (-0.03847, 0.03847, 0.08064), (-0.03022, 0.04523, 0.08064), (-0.02082, 0.05026, 0.08064), (-0.01061, 0.05336, 0.08064), (3.9e-09, 0.03173, 0.1111), (0.00619, 0.03112, 0.1111), (0.01214, 0.02932, 0.1111), (0.01763, 0.02638, 0.1111), (0.02244, 0.02244, 0.1111), (0.02638, 0.01763, 0.1111), (0.02932, 0.01214, 0.1111), (0.03112, 0.00619, 0.1111), (0.03173, 8.945e-09, 0.1111), (0.03112, -0.00619, 0.1111), (0.02932, -0.01214, 0.1111), (0.02638, -0.01763, 0.1111), (0.02244, -0.02244, 0.1111), (0.01763, -0.02638, 0.1111), (0.01214, -0.02932, 0.1111), (0.00619, -0.03112, 0.1111), (-6.44e-09, -0.03173, 0.1111), (-0.00619, -0.03112, 0.1111), (-0.01214, -0.02932, 0.1111), (-0.01763, -0.02638, 0.1111), (-0.02244, -0.02244, 0.1111), (-0.02638, -0.01763, 0.1111), (-0.02932, -0.01214, 0.1111), (-0.03112, -0.00619, 0.1111), (-0.03173, 3.719e-08, 0.1111), (-0.03112, 0.00619, 0.1111), (-0.02932, 0.01214, 0.1111), (-0.02638, 0.01763, 0.1111), (-0.02244, 0.02244, 0.1111), (-0.01763, 0.02638, 0.1111), (-0.01214, 0.02932, 0.1111), (-0.00619, 0.03112, 0.1111), (-0.02514, 0.01041, 0.1208), (-0.02669, 0.005309, 0.1208), (0.01924, 0.01924, 0.1208), (0.01512, 0.02263, 0.1208), (0.01512, -0.02263, 0.1208), (0.01924, -0.01924, 0.1208), (-0.02514, -0.01041, 0.1208), (-0.02263, -0.01512, 0.1208), (-0.005309, 0.02669, 0.1208), (-0.01041, 0.02514, 0.1208), (0.02669, -0.005309, 0.1208), (0.02722, 9.909e-09, 0.1208), (-0.01041, -0.02514, 0.1208), (-0.005309, -0.02669, 0.1208), (-0.02263, 0.01512, 0.1208), (0.02263, 0.01512, 0.1208), (0.01041, -0.02514, 0.1208), (-0.02669, -0.005309, 0.1208), (0.005309, 0.02669, 0.1208), (4.676e-09, 0.02722, 0.1208), (0.02514, -0.01041, 0.1208), (-0.01512, -0.02263, 0.1208), (-0.01924, 0.01924, 0.1208), (0.02514, 0.01041, 0.1208), (0.005309, -0.02669, 0.1208), (-0.02722, 3.413e-08, 0.1208), (0.01041, 0.02514, 0.1208), (0.02263, -0.01512, 0.1208), (-0.01924, -0.01924, 0.1208), (-0.01512, 0.02263, 0.1208), (0.02669, 0.005309, 0.1208), (-4.191e-09, -0.02722, 0.1208), (0.01061, 0.05336, 0.0454), (0.01061, 0.05336, -0.05927), (0.02082, 0.05026, 0.0454), (0.02082, 0.05026, -0.05927), (0.03022, 0.04523, 0.0454), (0.03022, 0.04523, -0.05927), (0.03847, 0.03847, 0.0454), (0.03847, 0.03847, -0.05927), (0.04523, 0.03022, 0.0454), (0.04523, 0.03022, -0.05927), (0.05026, 0.02082, 0.0454), (0.05026, 0.02082, -0.05927), (0.05336, 0.01061, 0.0454), (0.05336, 0.01061, -0.05927), (0.0544, 4.107e-09, 0.0454), (0.0544, 4.107e-09, -0.05927), (0.05336, -0.01061, 0.0454), (0.05336, -0.01061, -0.05927), (0.05026, -0.02082, 0.0454), (0.05026, -0.02082, -0.05927), (0.04523, -0.03022, 0.0454), (0.04523, -0.03022, -0.05927), (0.03847, -0.03847, 0.0454), (0.03847, -0.03847, -0.05927), (0.03022, -0.04523, 0.0454), (0.03022, -0.04523, -0.05927), (0.02082, -0.05026, 0.0454), (0.02082, -0.05026, -0.05927), (0.01061, -0.05336, 0.0454), (0.01061, -0.05336, -0.05927), (-1.773e-08, -0.0544, 0.0454), (-1.773e-08, -0.0544, -0.05927), (-0.01061, -0.05336, 0.0454), (-0.01061, -0.05336, -0.05927), (-0.02082, -0.05026, 0.0454), (-0.02082, -0.05026, -0.05927), (-0.03022, -0.04523, 0.0454), (-0.03022, -0.04523, -0.05927), (-0.03847, -0.03847, 0.0454), (-0.03847, -0.03847, -0.05927), (-0.04523, -0.03022, 0.0454), (-0.04523, -0.03022, -0.05927), (-0.05026, -0.02082, 0.0454), (-0.05026, -0.02082, -0.05927), (-0.05336, -0.01061, 0.0454), (-0.05336, -0.01061, -0.05927), (-0.0544, 5.253e-08, 0.0454), (-0.0544, 5.253e-08, -0.05927), (-0.05336, 0.01061, 0.0454), (-0.05336, 0.01061, -0.05927), (-0.05026, 0.02082, 0.0454), (-0.05026, 0.02082, -0.05927), (-0.04523, 0.03022, 0.0454), (-0.04523, 0.03022, -0.05927), (-0.03847, 0.03847, 0.0454), (-0.03847, 0.03847, -0.05927), (-0.03022, 0.04523, 0.0454), (-0.03022, 0.04523, -0.05927), (-0.02082, 0.05026, 0.0454), (-0.02082, 0.05026, -0.05927), (-0.01061, 0.05336, 0.0454), (-0.01061, 0.05336, -0.05927), (0.0, 0.0544, -0.05927), (0.0, 0.0544, 0.0454)], [], [(256, 1, 3, 257), (257, 3, 5, 258), (258, 5, 7, 259), (259, 7, 9, 260), (260, 9, 11, 261), (261, 11, 13, 262), (262, 13, 15, 263), (263, 15, 17, 264), (264, 17, 19, 265), (265, 19, 21, 266), (266, 21, 23, 267), (267, 23, 25, 268), (268, 25, 27, 269), (269, 27, 29, 270), (270, 29, 31, 271), (271, 31, 33, 272), (272, 33, 35, 273), (273, 35, 37, 274), (274, 37, 39, 275), (275, 39, 41, 276), (276, 41, 43, 277), (277, 43, 45, 278), (278, 45, 47, 279), (279, 47, 49, 280), (280, 49, 51, 281), (281, 51, 53, 282), (282, 53, 55, 283), (283, 55, 57, 284), (284, 57, 59, 285), (285, 59, 61, 286), (60, 125, 127, 62), (287, 63, 1, 256), (286, 61, 63, 287), (0, 2, 4, 6, 8, 10, 12, 14, 16, 18, 20, 22, 24, 26, 28, 30, 32, 34, 36, 38, 40, 42, 44, 46, 48, 50, 52, 54, 56, 58, 60, 62), (254, 124, 126, 255), (62, 127, 64, 0), (255, 126, 65, 224), (58, 123, 125, 60), (253, 122, 124, 254), (56, 121, 123, 58), (252, 120, 122, 253), (54, 119, 121, 56), (251, 118, 120, 252), (52, 117, 119, 54), (250, 116, 118, 251), (50, 115, 117, 52), (249, 114, 116, 250), (48, 113, 115, 50), (248, 112, 114, 249), (46, 111, 113, 48), (247, 110, 112, 248), (44, 109, 111, 46), (246, 108, 110, 247), (42, 107, 109, 44), (245, 106, 108, 246), (40, 105, 107, 42), (244, 104, 106, 245), (38, 103, 105, 40), (243, 102, 104, 244), (36, 101, 103, 38), (242, 100, 102, 243), (34, 99, 101, 36), (241, 98, 100, 242), (32, 97, 99, 34), (240, 96, 98, 241), (30, 95, 97, 32), (239, 94, 96, 240), (28, 93, 95, 30), (238, 92, 94, 239), (26, 91, 93, 28), (237, 90, 92, 238), (24, 89, 91, 26), (236, 88, 90, 237), (22, 87, 89, 24), (235, 86, 88, 236), (20, 85, 87, 22), (234, 84, 86, 235), (18, 83, 85, 20), (233, 82, 84, 234), (16, 81, 83, 18), (232, 80, 82, 233), (14, 79, 81, 16), (231, 78, 80, 232), (12, 77, 79, 14), (230, 76, 78, 231), (10, 75, 77, 12), (229, 74, 76, 230), (8, 73, 75, 10), (228, 72, 74, 229), (6, 71, 73, 8), (227, 70, 72, 228), (4, 69, 71, 6), (226, 68, 70, 227), (2, 67, 69, 4), (225, 66, 68, 226), (0, 64, 67, 2), (224, 65, 66, 225), (288, 289, 153, 154), (290, 291, 131, 132), (292, 293, 140, 141), (294, 295, 149, 150), (296, 297, 158, 159), (298, 299, 136, 137), (300, 301, 145, 146), (302, 288, 154, 155), (303, 290, 132, 133), (304, 292, 141, 142), (305, 294, 150, 151), (306, 307, 128, 129), (307, 296, 159, 128), (308, 298, 137, 138), (309, 300, 146, 147), (310, 302, 155, 156), (311, 303, 133, 134), (312, 304, 142, 143), (313, 305, 151, 152), (314, 306, 129, 130), (315, 308, 138, 139), (316, 309, 147, 148), (317, 310, 156, 157), (318, 311, 134, 135), (319, 312, 143, 144), (289, 313, 152, 153), (291, 314, 130, 131), (293, 315, 139, 140), (295, 316, 148, 149), (297, 317, 157, 158), (299, 318, 135, 136), (301, 319, 144, 145), (143, 142, 174, 175), (130, 129, 161, 162), (157, 156, 188, 189), (144, 143, 175, 176), (131, 130, 162, 163), (158, 157, 189, 190), (145, 144, 176, 177), (132, 131, 163, 164), (159, 158, 190, 191), (146, 145, 177, 178), (133, 132, 164, 165), (128, 159, 191, 160), (147, 146, 178, 179), (134, 133, 165, 166), (148, 147, 179, 180), (135, 134, 166, 167), (149, 148, 180, 181), (136, 135, 167, 168), (150, 149, 181, 182), (137, 136, 168, 169), (151, 150, 182, 183), (138, 137, 169, 170), (152, 151, 183, 184), (139, 138, 170, 171), (153, 152, 184, 185), (140, 139, 171, 172), (154, 153, 185, 186), (141, 140, 172, 173), (155, 154, 186, 187), (142, 141, 173, 174), (129, 128, 160, 161), (156, 155, 187, 188), (178, 177, 209, 210), (165, 164, 196, 197), (160, 191, 223, 192), (179, 178, 210, 211), (166, 165, 197, 198), (180, 179, 211, 212), (167, 166, 198, 199), (181, 180, 212, 213), (168, 167, 199, 200), (182, 181, 213, 214), (169, 168, 200, 201), (183, 182, 214, 215), (170, 169, 201, 202), (184, 183, 215, 216), (171, 170, 202, 203), (185, 184, 216, 217), (172, 171, 203, 204), (186, 185, 217, 218), (173, 172, 204, 205), (187, 186, 218, 219), (174, 173, 205, 206), (161, 160, 192, 193), (188, 187, 219, 220), (175, 174, 206, 207), (162, 161, 193, 194), (189, 188, 220, 221), (176, 175, 207, 208), (163, 162, 194, 195), (190, 189, 221, 222), (177, 176, 208, 209), (164, 163, 195, 196), (191, 190, 222, 223), (383, 224, 225, 320), (320, 225, 226, 322), (322, 226, 227, 324), (324, 227, 228, 326), (326, 228, 229, 328), (328, 229, 230, 330), (330, 230, 231, 332), (332, 231, 232, 334), (334, 232, 233, 336), (336, 233, 234, 338), (338, 234, 235, 340), (340, 235, 236, 342), (342, 236, 237, 344), (344, 237, 238, 346), (346, 238, 239, 348), (348, 239, 240, 350), (350, 240, 241, 352), (352, 241, 242, 354), (354, 242, 243, 356), (356, 243, 244, 358), (358, 244, 245, 360), (360, 245, 246, 362), (362, 246, 247, 364), (364, 247, 248, 366), (366, 248, 249, 368), (368, 249, 250, 370), (370, 250, 251, 372), (372, 251, 252, 374), (374, 252, 253, 376), (376, 253, 254, 378), (380, 255, 224, 383), (378, 254, 255, 380), (124, 286, 287, 126), (126, 287, 256, 65), (122, 285, 286, 124), (120, 284, 285, 122), (118, 283, 284, 120), (116, 282, 283, 118), (114, 281, 282, 116), (112, 280, 281, 114), (110, 279, 280, 112), (108, 278, 279, 110), (106, 277, 278, 108), (104, 276, 277, 106), (102, 275, 276, 104), (100, 274, 275, 102), (98, 273, 274, 100), (96, 272, 273, 98), (94, 271, 272, 96), (92, 270, 271, 94), (90, 269, 270, 92), (88, 268, 269, 90), (86, 267, 268, 88), (84, 266, 267, 86), (82, 265, 266, 84), (80, 264, 265, 82), (78, 263, 264, 80), (76, 262, 263, 78), (74, 261, 262, 76), (72, 260, 261, 74), (70, 259, 260, 72), (68, 258, 259, 70), (66, 257, 258, 68), (65, 256, 257, 66), (35, 33, 319, 301), (17, 15, 318, 299), (61, 59, 317, 297), (43, 41, 316, 295), (25, 23, 315, 293), (7, 5, 314, 291), (51, 49, 313, 289), (33, 31, 312, 319), (15, 13, 311, 318), (59, 57, 310, 317), (41, 39, 309, 316), (23, 21, 308, 315), (5, 3, 306, 314), (49, 47, 305, 313), (31, 29, 304, 312), (13, 11, 303, 311), (57, 55, 302, 310), (39, 37, 300, 309), (21, 19, 298, 308), (1, 63, 296, 307), (3, 1, 307, 306), (47, 45, 294, 305), (29, 27, 292, 304), (11, 9, 290, 303), (55, 53, 288, 302), (37, 35, 301, 300), (19, 17, 299, 298), (63, 61, 297, 296), (45, 43, 295, 294), (27, 25, 293, 292), (9, 7, 291, 290), (53, 51, 289, 288), (125, 379, 381, 127), (379, 378, 380, 381), (127, 381, 382, 64), (381, 380, 383, 382), (123, 377, 379, 125), (377, 376, 378, 379), (121, 375, 377, 123), (375, 374, 376, 377), (119, 373, 375, 121), (373, 372, 374, 375), (117, 371, 373, 119), (371, 370, 372, 373), (115, 369, 371, 117), (369, 368, 370, 371), (113, 367, 369, 115), (367, 366, 368, 369), (111, 365, 367, 113), (365, 364, 366, 367), (109, 363, 365, 111), (363, 362, 364, 365), (107, 361, 363, 109), (361, 360, 362, 363), (105, 359, 361, 107), (359, 358, 360, 361), (103, 357, 359, 105), (357, 356, 358, 359), (101, 355, 357, 103), (355, 354, 356, 357), (99, 353, 355, 101), (353, 352, 354, 355), (97, 351, 353, 99), (351, 350, 352, 353), (95, 349, 351, 97), (349, 348, 350, 351), (93, 347, 349, 95), (347, 346, 348, 349), (91, 345, 347, 93), (345, 344, 346, 347), (89, 343, 345, 91), (343, 342, 344, 345), (87, 341, 343, 89), (341, 340, 342, 343), (85, 339, 341, 87), (339, 338, 340, 341), (83, 337, 339, 85), (337, 336, 338, 339), (81, 335, 337, 83), (335, 334, 336, 337), (79, 333, 335, 81), (333, 332, 334, 335), (77, 331, 333, 79), (331, 330, 332, 333), (75, 329, 331, 77), (329, 328, 330, 331), (73, 327, 329, 75), (327, 326, 328, 329), (71, 325, 327, 73), (325, 324, 326, 327), (69, 323, 325, 71), (323, 322, 324, 325), (67, 321, 323, 69), (321, 320, 322, 323), (64, 382, 321, 67), (382, 383, 320, 321)])
me_cylinder.polygons.foreach_set('use_smooth', [True] * 353)
_uv = me_cylinder.uv_layers.new(name='UVMap')
_uv.uv.foreach_set('vector', [0.5842, 0.5176, 0.5576, 0.5823, 0.5398, 0.5751, 0.5618, 0.5111, 0.5618, 0.5111, 0.5398, 0.5751, 0.5218, 0.5689, 0.5399, 0.5056, 0.5399, 0.5056, 0.5218, 0.5689, 0.5038, 0.5638, 0.5184, 0.501, 0.5184, 0.501, 0.5038, 0.5638, 0.4858, 0.5595, 0.4972, 0.4973, 0.4972, 0.4973, 0.4858, 0.5595, 0.4677, 0.5562, 0.4762, 0.4944, 0.4762, 0.4944, 0.4677, 0.5562, 0.4497, 0.5536, 0.4554, 0.4922, 0.4554, 0.4922, 0.4497, 0.5536, 0.4317, 0.5519, 0.4347, 0.4908, 0.4347, 0.4908, 0.4317, 0.5519, 0.4137, 0.5509, 0.4141, 0.49, 0.4141, 0.49, 0.4137, 0.5509, 0.3957, 0.5507, 0.3936, 0.49, 0.3936, 0.49, 0.3957, 0.5507, 0.3777, 0.5512, 0.373, 0.4907, 0.373, 0.4907, 0.3777, 0.5512, 0.3598, 0.5526, 0.3524, 0.4921, 0.3524, 0.4921, 0.3598, 0.5526, 0.342, 0.5547, 0.3317, 0.4943, 0.3317, 0.4943, 0.342, 0.5547, 0.3242, 0.5577, 0.3108, 0.4973, 0.3108, 0.4973, 0.3242, 0.5577, 0.3065, 0.5617, 0.2897, 0.5012, 0.2897, 0.5012, 0.3065, 0.5617, 0.289, 0.5666, 0.2684, 0.506, 0.2684, 0.506, 0.289, 0.5666, 0.2719, 0.5725, 0.2468, 0.5118, 0.2468, 0.5118, 0.2719, 0.5725, 0.2552, 0.5796, 0.2255, 0.5213, 0.2255, 0.5213, 0.2552, 0.5796, 0.2391, 0.5876, 0.2052, 0.5323, 0.2052, 0.5323, 0.2391, 0.5876, 0.2237, 0.5966, 0.1858, 0.5448, 0.1858, 0.5448, 0.2237, 0.5966, 0.2092, 0.6063, 0.1676, 0.5586, 0.1676, 0.5586, 0.2092, 0.6063, 0.1956, 0.6168, 0.1507, 0.5736, 0.1507, 0.5736, 0.1956, 0.6168, 0.183, 0.6279, 0.1352, 0.5899, 0.1352, 0.5899, 0.183, 0.6279, 0.1717, 0.6394, 0.1214, 0.6073, 0.1214, 0.6073, 0.1717, 0.6394, 0.1616, 0.6513, 0.1094, 0.6258, 0.732, 0.6469, 0.6722, 0.6731, 0.6619, 0.66, 0.7191, 0.6254, 0.7191, 0.6254, 0.6619, 0.66, 0.6502, 0.6469, 0.7042, 0.6055, 0.7042, 0.6055, 0.6502, 0.6469, 0.6371, 0.6342, 0.6874, 0.587, 0.6874, 0.587, 0.6371, 0.6342, 0.6229, 0.6221, 0.6691, 0.5699, 0.6691, 0.5699, 0.6229, 0.6221, 0.6078, 0.6107, 0.6494, 0.5543, 0.6494, 0.5543, 0.6078, 0.6107, 0.5917, 0.6002, 0.6286, 0.5404, 0.6782, 0.006538, 0.6769, 0.04317, 0.651, 0.04226, 0.6523, 0.005581, 0.6068, 0.5281, 0.5749, 0.5907, 0.5576, 0.5823, 0.5842, 0.5176, 0.6286, 0.5404, 0.5917, 0.6002, 0.5749, 0.5907, 0.6068, 0.5281, 0.15, 0.7271, 0.1763, 0.7323, 0.2011, 0.7426, 0.2235, 0.7575, 0.2425, 0.7765, 0.2574, 0.7989, 0.2677, 0.8237, 0.2729, 0.85, 0.2729, 0.8769, 0.2677, 0.9033, 0.2574, 0.9281, 0.2425, 0.9504, 0.2235, 0.9694, 0.2011, 0.9843, 0.1763, 0.9946, 0.15, 0.9999, 0.1231, 0.9999, 0.09674, 0.9946, 0.07192, 0.9843, 0.04958, 0.9694, 0.03058, 0.9504, 0.01565, 0.9281, 0.00537, 0.9033, 0.0001281, 0.8769, 0.0001282, 0.85, 0.00537, 0.8237, 0.01565, 0.7989, 0.03058, 0.7765, 0.04958, 0.7575, 0.07192, 0.7426, 0.09675, 0.7323, 0.1231, 0.7271, 0.6697, 0.2489, 0.6625, 0.4547, 0.6367, 0.4537, 0.6438, 0.248, 0.6523, 0.005581, 0.651, 0.04226, 0.6251, 0.04139, 0.6264, 0.004623, 0.6438, 0.248, 0.6367, 0.4537, 0.6108, 0.4528, 0.618, 0.2471, 0.7041, 0.007486, 0.7028, 0.04408, 0.6769, 0.04317, 0.6782, 0.006538, 0.6956, 0.2498, 0.6883, 0.4556, 0.6625, 0.4547, 0.6697, 0.2489, 0.7299, 0.008423, 0.7286, 0.045, 0.7028, 0.04408, 0.7041, 0.007486, 0.7214, 0.2507, 0.7142, 0.4565, 0.6883, 0.4556, 0.6956, 0.2498, 0.7558, 0.009351, 0.7545, 0.04592, 0.7286, 0.045, 0.7299, 0.008423, 0.7472, 0.2516, 0.74, 0.4574, 0.7142, 0.4565, 0.7214, 0.2507, 0.7816, 0.01027, 0.7803, 0.04683, 0.7545, 0.04592, 0.7558, 0.009351, 0.7731, 0.2526, 0.7659, 0.4583, 0.74, 0.4574, 0.7472, 0.2516, 0.8075, 0.01119, 0.8062, 0.04774, 0.7803, 0.04683, 0.7816, 0.01027, 0.7989, 0.2535, 0.7917, 0.4592, 0.7659, 0.4583, 0.7731, 0.2526, 0.8333, 0.0121, 0.832, 0.04866, 0.8062, 0.04774, 0.8075, 0.01119, 0.8248, 0.2544, 0.8175, 0.4601, 0.7917, 0.4592, 0.7989, 0.2535, 0.02593, 0.009868, 0.02717, 0.04637, 0.001374, 0.04725, 0.0001281, 0.01075, 0.03413, 0.2518, 0.0411, 0.4571, 0.0153, 0.458, 0.008337, 0.2526, 0.05173, 0.008984, 0.05297, 0.04549, 0.02717, 0.04637, 0.02593, 0.009868, 0.05993, 0.2509, 0.06689, 0.4563, 0.0411, 0.4571, 0.03413, 0.2518, 0.07753, 0.008095, 0.07878, 0.04462, 0.05297, 0.04549, 0.05173, 0.008984, 0.08573, 0.25, 0.09269, 0.4554, 0.06689, 0.4563, 0.05993, 0.2509, 0.1033, 0.007201, 0.1046, 0.04375, 0.07878, 0.04462, 0.07753, 0.008095, 0.1115, 0.2491, 0.1185, 0.4545, 0.09269, 0.4554, 0.08573, 0.25, 0.1292, 0.0063, 0.1304, 0.04288, 0.1046, 0.04375, 0.1033, 0.007201, 0.1373, 0.2483, 0.1443, 0.4536, 0.1185, 0.4545, 0.1115, 0.2491, 0.155, 0.005395, 0.1563, 0.04204, 0.1304, 0.04288, 0.1292, 0.0063, 0.1632, 0.2474, 0.1701, 0.4528, 0.1443, 0.4536, 0.1373, 0.2483, 0.181, 0.004494, 0.1821, 0.04122, 0.1563, 0.04204, 0.155, 0.005395, 0.189, 0.2466, 0.1959, 0.4519, 0.1701, 0.4528, 0.1632, 0.2474, 0.2069, 0.003618, 0.208, 0.04046, 0.1821, 0.04122, 0.181, 0.004494, 0.2148, 0.2457, 0.2217, 0.451, 0.1959, 0.4519, 0.189, 0.2466, 0.2331, 0.002786, 0.2342, 0.03974, 0.208, 0.04046, 0.2069, 0.003618, 0.241, 0.2425, 0.2478, 0.4453, 0.2217, 0.451, 0.2148, 0.2457, 0.2593, 0.002045, 0.2603, 0.03904, 0.2342, 0.03974, 0.2331, 0.002786, 0.2666, 0.2399, 0.273, 0.4407, 0.2478, 0.4453, 0.241, 0.2425, 0.2856, 0.001414, 0.2864, 0.03842, 0.2603, 0.03904, 0.2593, 0.002045, 0.2919, 0.2376, 0.2975, 0.4369, 0.273, 0.4407, 0.2666, 0.2399, 0.3118, 0.0009024, 0.3125, 0.0379, 0.2864, 0.03842, 0.2856, 0.001414, 0.3169, 0.2359, 0.3214, 0.4339, 0.2975, 0.4369, 0.2919, 0.2376, 0.338, 0.0005148, 0.3385, 0.0375, 0.3125, 0.0379, 0.3118, 0.0009024, 0.3418, 0.2346, 0.345, 0.4317, 0.3214, 0.4339, 0.3169, 0.2359, 0.3643, 0.0002557, 0.3646, 0.03722, 0.3385, 0.0375, 0.338, 0.0005148, 0.3664, 0.2337, 0.3683, 0.4302, 0.345, 0.4317, 0.3418, 0.2346, 0.3905, 0.0001281, 0.3906, 0.03709, 0.3646, 0.03722, 0.3643, 0.0002557, 0.391, 0.2332, 0.3915, 0.4293, 0.3683, 0.4302, 0.3664, 0.2337, 0.4167, 0.0001332, 0.4166, 0.03709, 0.3906, 0.03709, 0.3905, 0.0001281, 0.4156, 0.2331, 0.4146, 0.4292, 0.3915, 0.4293, 0.391, 0.2332, 0.4429, 0.0002703, 0.4427, 0.03723, 0.4166, 0.03709, 0.4167, 0.0001332, 0.4402, 0.2334, 0.4378, 0.4297, 0.4146, 0.4292, 0.4156, 0.2331, 0.4692, 0.0005372, 0.4687, 0.03751, 0.4427, 0.03723, 0.4429, 0.0002703, 0.4649, 0.2341, 0.4611, 0.4308, 0.4378, 0.4297, 0.4402, 0.2334, 0.4954, 0.0009304, 0.4947, 0.03791, 0.4687, 0.03751, 0.4692, 0.0005372, 0.4897, 0.2353, 0.4846, 0.4326, 0.4611, 0.4308, 0.4649, 0.2341, 0.5216, 0.001446, 0.5208, 0.03845, 0.4947, 0.03791, 0.4954, 0.0009304, 0.5147, 0.2368, 0.5086, 0.4351, 0.4846, 0.4326, 0.4897, 0.2353, 0.5479, 0.002081, 0.5469, 0.03908, 0.5208, 0.03845, 0.5216, 0.001446, 0.5399, 0.2387, 0.533, 0.4383, 0.5086, 0.4351, 0.5147, 0.2368, 0.5741, 0.002831, 0.573, 0.03981, 0.5469, 0.03908, 0.5479, 0.002081, 0.5655, 0.241, 0.558, 0.4423, 0.533, 0.4383, 0.5399, 0.2387, 0.6003, 0.003688, 0.5992, 0.04057, 0.573, 0.03981, 0.5741, 0.002831, 0.5915, 0.2438, 0.5839, 0.4471, 0.558, 0.4423, 0.5655, 0.241, 0.6264, 0.004623, 0.6251, 0.04139, 0.5992, 0.04057, 0.6003, 0.003688, 0.618, 0.2471, 0.6108, 0.4528, 0.5839, 0.4471, 0.5915, 0.2438, 0.625, 0.6763, 0.6367, 0.688, 0.6114, 0.7161, 0.5998, 0.7056, 0.477, 0.5968, 0.4931, 0.6008, 0.4824, 0.6379, 0.4682, 0.634, 0.3316, 0.5943, 0.3475, 0.5916, 0.3531, 0.6285, 0.339, 0.6309, 0.2038, 0.6557, 0.2158, 0.646, 0.236, 0.6752, 0.2246, 0.6834, 0.5562, 0.6258, 0.5711, 0.6344, 0.5506, 0.6686, 0.5375, 0.6609, 0.3959, 0.588, 0.4121, 0.5883, 0.4105, 0.6257, 0.396, 0.6254, 0.2556, 0.6206, 0.2701, 0.6136, 0.2849, 0.6477, 0.2721, 0.6536, 0.6125, 0.6649, 0.625, 0.6763, 0.5998, 0.7056, 0.5879, 0.6956, 0.4608, 0.5935, 0.477, 0.5968, 0.4682, 0.634, 0.4538, 0.6309, 0.3158, 0.5978, 0.3316, 0.5943, 0.339, 0.6309, 0.3251, 0.634, 0.1926, 0.6657, 0.2038, 0.6557, 0.2246, 0.6834, 0.2136, 0.692, 0.5251, 0.6115, 0.5408, 0.6182, 0.5241, 0.654, 0.5104, 0.6478, 0.5408, 0.6182, 0.5562, 0.6258, 0.5375, 0.6609, 0.5241, 0.654, 0.3797, 0.5885, 0.3959, 0.588, 0.396, 0.6254, 0.3816, 0.6257, 0.2417, 0.6284, 0.2556, 0.6206, 0.2721, 0.6536, 0.2597, 0.6602, 0.5994, 0.654, 0.6125, 0.6649, 0.5879, 0.6956, 0.5758, 0.686, 0.4446, 0.591, 0.4608, 0.5935, 0.4538, 0.6309, 0.4394, 0.6284, 0.3002, 0.6022, 0.3158, 0.5978, 0.3251, 0.634, 0.3114, 0.6379, 0.1822, 0.6761, 0.1926, 0.6657, 0.2136, 0.692, 0.2028, 0.7009, 0.5092, 0.6057, 0.5251, 0.6115, 0.5104, 0.6478, 0.4965, 0.6425, 0.3636, 0.5897, 0.3797, 0.5885, 0.3816, 0.6257, 0.3673, 0.6268, 0.2284, 0.6369, 0.2417, 0.6284, 0.2597, 0.6602, 0.2477, 0.6674, 0.5856, 0.6438, 0.5994, 0.654, 0.5758, 0.686, 0.5634, 0.6769, 0.4283, 0.5893, 0.4446, 0.591, 0.4394, 0.6284, 0.425, 0.6267, 0.2849, 0.6075, 0.3002, 0.6022, 0.3114, 0.6379, 0.298, 0.6424, 0.6367, 0.688, 0.6477, 0.7, 0.6232, 0.7268, 0.6114, 0.7161, 0.4931, 0.6008, 0.5092, 0.6057, 0.4965, 0.6425, 0.4824, 0.6379, 0.3475, 0.5916, 0.3636, 0.5897, 0.3673, 0.6268, 0.3531, 0.6285, 0.2158, 0.646, 0.2284, 0.6369, 0.2477, 0.6674, 0.236, 0.6752, 0.5711, 0.6344, 0.5856, 0.6438, 0.5634, 0.6769, 0.5506, 0.6686, 0.4121, 0.5883, 0.4283, 0.5893, 0.425, 0.6267, 0.4105, 0.6257, 0.2701, 0.6136, 0.2849, 0.6075, 0.298, 0.6424, 0.2849, 0.6477, 0.4012, 0.7957, 0.4143, 0.8002, 0.4122, 0.807, 0.3987, 0.8025, 0.5778, 0.8002, 0.5909, 0.7957, 0.5934, 0.8024, 0.58, 0.807, 0.6404, 0.7715, 0.6519, 0.7639, 0.656, 0.7697, 0.6441, 0.7775, 0.3883, 0.7906, 0.4012, 0.7957, 0.3987, 0.8025, 0.3855, 0.7972, 0.5645, 0.804, 0.5778, 0.8002, 0.58, 0.807, 0.5663, 0.8109, 0.6285, 0.7784, 0.6404, 0.7715, 0.6441, 0.7775, 0.6319, 0.7847, 0.3757, 0.7848, 0.3883, 0.7906, 0.3855, 0.7972, 0.3726, 0.7913, 0.5511, 0.8071, 0.5645, 0.804, 0.5663, 0.8109, 0.5525, 0.8141, 0.6162, 0.7848, 0.6285, 0.7784, 0.6319, 0.7847, 0.6194, 0.7912, 0.3634, 0.7784, 0.3757, 0.7848, 0.3726, 0.7913, 0.3599, 0.7847, 0.5375, 0.8095, 0.5511, 0.8071, 0.5525, 0.8141, 0.5386, 0.8166, 0.6037, 0.7906, 0.6162, 0.7848, 0.6194, 0.7912, 0.6065, 0.7971, 0.3514, 0.7714, 0.3634, 0.7784, 0.3599, 0.7847, 0.3476, 0.7775, 0.5238, 0.8113, 0.5375, 0.8095, 0.5386, 0.8166, 0.5245, 0.8184, 0.3398, 0.7637, 0.3514, 0.7714, 0.3476, 0.7775, 0.3357, 0.7697, 0.51, 0.8123, 0.5238, 0.8113, 0.5245, 0.8184, 0.5103, 0.8195, 0.3287, 0.7555, 0.3398, 0.7637, 0.3357, 0.7697, 0.3242, 0.7612, 0.4962, 0.8127, 0.51, 0.8123, 0.5103, 0.8195, 0.4962, 0.8198, 0.3179, 0.7468, 0.3287, 0.7555, 0.3242, 0.7612, 0.3132, 0.7522, 0.4823, 0.8123, 0.4962, 0.8127, 0.4962, 0.8198, 0.482, 0.8195, 0.3078, 0.7374, 0.3179, 0.7468, 0.3132, 0.7522, 0.3028, 0.7424, 0.4685, 0.8113, 0.4823, 0.8123, 0.482, 0.8195, 0.4678, 0.8184, 0.2987, 0.7271, 0.3078, 0.7374, 0.3028, 0.7424, 0.2928, 0.7314, 0.4548, 0.8095, 0.4685, 0.8113, 0.4678, 0.8184, 0.4537, 0.8166, 0.6839, 0.7375, 0.6935, 0.7271, 0.6996, 0.7318, 0.6891, 0.7427, 0.4412, 0.8071, 0.4548, 0.8095, 0.4537, 0.8166, 0.4397, 0.8141, 0.6737, 0.7469, 0.6839, 0.7375, 0.6891, 0.7427, 0.6784, 0.7524, 0.4277, 0.804, 0.4412, 0.8071, 0.4397, 0.8141, 0.4259, 0.8109, 0.663, 0.7557, 0.6737, 0.7469, 0.6784, 0.7524, 0.6674, 0.7614, 0.4143, 0.8002, 0.4277, 0.804, 0.4259, 0.8109, 0.4122, 0.807, 0.5909, 0.7957, 0.6037, 0.7906, 0.6065, 0.7971, 0.5934, 0.8024, 0.6519, 0.7639, 0.663, 0.7557, 0.6674, 0.7614, 0.656, 0.7697, 0.3599, 0.7847, 0.3726, 0.7913, 0.3612, 0.815, 0.3474, 0.8078, 0.5386, 0.8166, 0.5525, 0.8141, 0.558, 0.8397, 0.5428, 0.8424, 0.6065, 0.7971, 0.6194, 0.7912, 0.6311, 0.8146, 0.617, 0.8211, 0.3476, 0.7775, 0.3599, 0.7847, 0.3474, 0.8078, 0.334, 0.7999, 0.5245, 0.8184, 0.5386, 0.8166, 0.5428, 0.8424, 0.5274, 0.8444, 0.3357, 0.7697, 0.3476, 0.7775, 0.334, 0.7999, 0.3209, 0.7914, 0.5103, 0.8195, 0.5245, 0.8184, 0.5274, 0.8444, 0.5119, 0.8456, 0.3242, 0.7612, 0.3357, 0.7697, 0.3209, 0.7914, 0.3083, 0.7822, 0.4962, 0.8198, 0.5103, 0.8195, 0.5119, 0.8456, 0.4964, 0.846, 0.3132, 0.7522, 0.3242, 0.7612, 0.3083, 0.7822, 0.2962, 0.7724, 0.482, 0.8195, 0.4962, 0.8198, 0.4964, 0.846, 0.4809, 0.8457, 0.3028, 0.7424, 0.3132, 0.7522, 0.2962, 0.7724, 0.2845, 0.762, 0.4678, 0.8184, 0.482, 0.8195, 0.4809, 0.8457, 0.4654, 0.8445, 0.2928, 0.7314, 0.3028, 0.7424, 0.2845, 0.762, 0.2732, 0.7509, 0.4537, 0.8166, 0.4678, 0.8184, 0.4654, 0.8445, 0.45, 0.8426, 0.6891, 0.7427, 0.6996, 0.7318, 0.7181, 0.7514, 0.707, 0.7619, 0.4397, 0.8141, 0.4537, 0.8166, 0.45, 0.8426, 0.4347, 0.8399, 0.6784, 0.7524, 0.6891, 0.7427, 0.707, 0.7619, 0.6955, 0.7721, 0.4259, 0.8109, 0.4397, 0.8141, 0.4347, 0.8399, 0.4195, 0.8364, 0.6674, 0.7614, 0.6784, 0.7524, 0.6955, 0.7721, 0.6835, 0.7819, 0.4122, 0.807, 0.4259, 0.8109, 0.4195, 0.8364, 0.4046, 0.8322, 0.5934, 0.8024, 0.6065, 0.7971, 0.617, 0.8211, 0.6026, 0.8268, 0.656, 0.7697, 0.6674, 0.7614, 0.6835, 0.7819, 0.671, 0.791, 0.3987, 0.8025, 0.4122, 0.807, 0.4046, 0.8322, 0.3898, 0.8272, 0.58, 0.807, 0.5934, 0.8024, 0.6026, 0.8268, 0.588, 0.8319, 0.6441, 0.7775, 0.656, 0.7697, 0.671, 0.791, 0.6581, 0.7996, 0.3855, 0.7972, 0.3987, 0.8025, 0.3898, 0.8272, 0.3754, 0.8214, 0.5663, 0.8109, 0.58, 0.807, 0.588, 0.8319, 0.5731, 0.8361, 0.6319, 0.7847, 0.6441, 0.7775, 0.6581, 0.7996, 0.6448, 0.8074, 0.3726, 0.7913, 0.3855, 0.7972, 0.3754, 0.8214, 0.3612, 0.815, 0.5525, 0.8141, 0.5663, 0.8109, 0.5731, 0.8361, 0.558, 0.8397, 0.6194, 0.7912, 0.6319, 0.7847, 0.6448, 0.8074, 0.6311, 0.8146, 0.6204, 0.1785, 0.618, 0.2471, 0.5915, 0.2438, 0.5941, 0.1761, 0.5941, 0.1761, 0.5915, 0.2438, 0.5655, 0.241, 0.568, 0.174, 0.568, 0.174, 0.5655, 0.241, 0.5399, 0.2387, 0.5423, 0.1722, 0.5423, 0.1722, 0.5399, 0.2387, 0.5147, 0.2368, 0.5167, 0.1707, 0.5167, 0.1707, 0.5147, 0.2368, 0.4897, 0.2353, 0.4914, 0.1695, 0.4914, 0.1695, 0.4897, 0.2353, 0.4649, 0.2341, 0.4662, 0.1686, 0.4662, 0.1686, 0.4649, 0.2341, 0.4402, 0.2334, 0.441, 0.168, 0.441, 0.168, 0.4402, 0.2334, 0.4156, 0.2331, 0.416, 0.1678, 0.416, 0.1678, 0.4156, 0.2331, 0.391, 0.2332, 0.3909, 0.1678, 0.3909, 0.1678, 0.391, 0.2332, 0.3664, 0.2337, 0.3658, 0.1682, 0.3658, 0.1682, 0.3664, 0.2337, 0.3418, 0.2346, 0.3407, 0.1689, 0.3407, 0.1689, 0.3418, 0.2346, 0.3169, 0.2359, 0.3154, 0.1699, 0.3154, 0.1699, 0.3169, 0.2359, 0.2919, 0.2376, 0.2901, 0.1712, 0.2901, 0.1712, 0.2919, 0.2376, 0.2666, 0.2399, 0.2645, 0.1729, 0.2645, 0.1729, 0.2666, 0.2399, 0.241, 0.2425, 0.2387, 0.1749, 0.2387, 0.1749, 0.241, 0.2425, 0.2148, 0.2457, 0.2126, 0.1773, 0.2126, 0.1773, 0.2148, 0.2457, 0.189, 0.2466, 0.1867, 0.1781, 0.1867, 0.1781, 0.189, 0.2466, 0.1632, 0.2474, 0.1609, 0.1789, 0.1609, 0.1789, 0.1632, 0.2474, 0.1373, 0.2483, 0.135, 0.1798, 0.135, 0.1798, 0.1373, 0.2483, 0.1115, 0.2491, 0.1092, 0.1807, 0.1092, 0.1807, 0.1115, 0.2491, 0.08573, 0.25, 0.08342, 0.1815, 0.08342, 0.1815, 0.08573, 0.25, 0.05993, 0.2509, 0.05761, 0.1824, 0.05761, 0.1824, 0.05993, 0.2509, 0.03413, 0.2518, 0.03181, 0.1833, 0.03181, 0.1833, 0.03413, 0.2518, 0.008337, 0.2526, 0.006016, 0.1842, 0.8272, 0.1858, 0.8248, 0.2544, 0.7989, 0.2535, 0.8013, 0.1849, 0.8013, 0.1849, 0.7989, 0.2535, 0.7731, 0.2526, 0.7755, 0.184, 0.7755, 0.184, 0.7731, 0.2526, 0.7472, 0.2516, 0.7497, 0.1831, 0.7497, 0.1831, 0.7472, 0.2516, 0.7214, 0.2507, 0.7238, 0.1822, 0.7238, 0.1822, 0.7214, 0.2507, 0.6956, 0.2498, 0.698, 0.1812, 0.698, 0.1812, 0.6956, 0.2498, 0.6697, 0.2489, 0.6721, 0.1803, 0.6462, 0.1794, 0.6438, 0.248, 0.618, 0.2471, 0.6204, 0.1785, 0.6721, 0.1803, 0.6697, 0.2489, 0.6438, 0.248, 0.6462, 0.1794, 0.6654, 0.4806, 0.6286, 0.5404, 0.6068, 0.5281, 0.6386, 0.4656, 0.6386, 0.4656, 0.6068, 0.5281, 0.5842, 0.5176, 0.6108, 0.4528, 0.691, 0.498, 0.6494, 0.5543, 0.6286, 0.5404, 0.6654, 0.4806, 0.7152, 0.5177, 0.6691, 0.5699, 0.6494, 0.5543, 0.691, 0.498, 0.7377, 0.5397, 0.6874, 0.587, 0.6691, 0.5699, 0.7152, 0.5177, 0.7583, 0.5641, 0.7042, 0.6055, 0.6874, 0.587, 0.7377, 0.5397, 0.7764, 0.5909, 0.7191, 0.6254, 0.7042, 0.6055, 0.7583, 0.5641, 0.7918, 0.6207, 0.732, 0.6469, 0.7191, 0.6254, 0.7764, 0.5909, 0.07112, 0.5752, 0.1214, 0.6073, 0.1094, 0.6258, 0.05714, 0.6003, 0.08748, 0.5519, 0.1352, 0.5899, 0.1214, 0.6073, 0.07112, 0.5752, 0.1059, 0.5304, 0.1507, 0.5736, 0.1352, 0.5899, 0.08748, 0.5519, 0.1261, 0.5108, 0.1676, 0.5586, 0.1507, 0.5736, 0.1059, 0.5304, 0.148, 0.493, 0.1858, 0.5448, 0.1676, 0.5586, 0.1261, 0.5108, 0.1713, 0.4771, 0.2052, 0.5323, 0.1858, 0.5448, 0.148, 0.493, 0.1959, 0.4631, 0.2255, 0.5213, 0.2052, 0.5323, 0.1713, 0.4771, 0.2217, 0.451, 0.2468, 0.5118, 0.2255, 0.5213, 0.1959, 0.4631, 0.2478, 0.4453, 0.2684, 0.506, 0.2468, 0.5118, 0.2217, 0.451, 0.273, 0.4407, 0.2897, 0.5012, 0.2684, 0.506, 0.2478, 0.4453, 0.2975, 0.4369, 0.3108, 0.4973, 0.2897, 0.5012, 0.273, 0.4407, 0.3214, 0.4339, 0.3317, 0.4943, 0.3108, 0.4973, 0.2975, 0.4369, 0.345, 0.4317, 0.3524, 0.4921, 0.3317, 0.4943, 0.3214, 0.4339, 0.3683, 0.4302, 0.373, 0.4907, 0.3524, 0.4921, 0.345, 0.4317, 0.3915, 0.4293, 0.3936, 0.49, 0.373, 0.4907, 0.3683, 0.4302, 0.4146, 0.4292, 0.4141, 0.49, 0.3936, 0.49, 0.3915, 0.4293, 0.4378, 0.4297, 0.4347, 0.4908, 0.4141, 0.49, 0.4146, 0.4292, 0.4611, 0.4308, 0.4554, 0.4922, 0.4347, 0.4908, 0.4378, 0.4297, 0.4846, 0.4326, 0.4762, 0.4944, 0.4554, 0.4922, 0.4611, 0.4308, 0.5086, 0.4351, 0.4972, 0.4973, 0.4762, 0.4944, 0.4846, 0.4326, 0.533, 0.4383, 0.5184, 0.501, 0.4972, 0.4973, 0.5086, 0.4351, 0.558, 0.4423, 0.5399, 0.5056, 0.5184, 0.501, 0.533, 0.4383, 0.5839, 0.4471, 0.5618, 0.5111, 0.5399, 0.5056, 0.558, 0.4423, 0.6108, 0.4528, 0.5842, 0.5176, 0.5618, 0.5111, 0.5839, 0.4471, 0.2552, 0.5796, 0.2719, 0.5725, 0.2849, 0.6075, 0.2701, 0.6136, 0.4137, 0.5509, 0.4317, 0.5519, 0.4283, 0.5893, 0.4121, 0.5883, 0.5917, 0.6002, 0.6078, 0.6107, 0.5856, 0.6438, 0.5711, 0.6344, 0.1956, 0.6168, 0.2092, 0.6063, 0.2284, 0.6369, 0.2158, 0.646, 0.342, 0.5547, 0.3598, 0.5526, 0.3636, 0.5897, 0.3475, 0.5916, 0.5038, 0.5638, 0.5218, 0.5689, 0.5092, 0.6057, 0.4931, 0.6008, 0.6619, 0.66, 0.6722, 0.6731, 0.6477, 0.7, 0.6367, 0.688, 0.2719, 0.5725, 0.289, 0.5666, 0.3002, 0.6022, 0.2849, 0.6075, 0.4317, 0.5519, 0.4497, 0.5536, 0.4446, 0.591, 0.4283, 0.5893, 0.6078, 0.6107, 0.6229, 0.6221, 0.5994, 0.654, 0.5856, 0.6438, 0.2092, 0.6063, 0.2237, 0.5966, 0.2417, 0.6284, 0.2284, 0.6369, 0.3598, 0.5526, 0.3777, 0.5512, 0.3797, 0.5885, 0.3636, 0.5897, 0.5218, 0.5689, 0.5398, 0.5751, 0.5251, 0.6115, 0.5092, 0.6057, 0.1616, 0.6513, 0.1717, 0.6394, 0.1926, 0.6657, 0.1822, 0.6761, 0.289, 0.5666, 0.3065, 0.5617, 0.3158, 0.5978, 0.3002, 0.6022, 0.4497, 0.5536, 0.4677, 0.5562, 0.4608, 0.5935, 0.4446, 0.591, 0.6229, 0.6221, 0.6371, 0.6342, 0.6125, 0.6649, 0.5994, 0.654, 0.2237, 0.5966, 0.2391, 0.5876, 0.2556, 0.6206, 0.2417, 0.6284, 0.3777, 0.5512, 0.3957, 0.5507, 0.3959, 0.588, 0.3797, 0.5885, 0.5576, 0.5823, 0.5749, 0.5907, 0.5562, 0.6258, 0.5408, 0.6182, 0.5398, 0.5751, 0.5576, 0.5823, 0.5408, 0.6182, 0.5251, 0.6115, 0.1717, 0.6394, 0.183, 0.6279, 0.2038, 0.6557, 0.1926, 0.6657, 0.3065, 0.5617, 0.3242, 0.5577, 0.3316, 0.5943, 0.3158, 0.5978, 0.4677, 0.5562, 0.4858, 0.5595, 0.477, 0.5968, 0.4608, 0.5935, 0.6371, 0.6342, 0.6502, 0.6469, 0.625, 0.6763, 0.6125, 0.6649, 0.2391, 0.5876, 0.2552, 0.5796, 0.2701, 0.6136, 0.2556, 0.6206, 0.3957, 0.5507, 0.4137, 0.5509, 0.4121, 0.5883, 0.3959, 0.588, 0.5749, 0.5907, 0.5917, 0.6002, 0.5711, 0.6344, 0.5562, 0.6258, 0.183, 0.6279, 0.1956, 0.6168, 0.2158, 0.646, 0.2038, 0.6557, 0.3242, 0.5577, 0.342, 0.5547, 0.3475, 0.5916, 0.3316, 0.5943, 0.4858, 0.5595, 0.5038, 0.5638, 0.4931, 0.6008, 0.477, 0.5968, 0.6502, 0.6469, 0.6619, 0.66, 0.6367, 0.688, 0.625, 0.6763, 0.6769, 0.04317, 0.6745, 0.1117, 0.6486, 0.1108, 0.651, 0.04226, 0.6745, 0.1117, 0.6721, 0.1803, 0.6462, 0.1794, 0.6486, 0.1108, 0.651, 0.04226, 0.6486, 0.1108, 0.6227, 0.11, 0.6251, 0.04139, 0.6486, 0.1108, 0.6462, 0.1794, 0.6204, 0.1785, 0.6227, 0.11, 0.7028, 0.04408, 0.7004, 0.1127, 0.6745, 0.1117, 0.6769, 0.04317, 0.7004, 0.1127, 0.698, 0.1812, 0.6721, 0.1803, 0.6745, 0.1117, 0.7286, 0.045, 0.7262, 0.1136, 0.7004, 0.1127, 0.7028, 0.04408, 0.7262, 0.1136, 0.7238, 0.1822, 0.698, 0.1812, 0.7004, 0.1127, 0.7545, 0.04592, 0.7521, 0.1145, 0.7262, 0.1136, 0.7286, 0.045, 0.7521, 0.1145, 0.7497, 0.1831, 0.7238, 0.1822, 0.7262, 0.1136, 0.7803, 0.04683, 0.7779, 0.1154, 0.7521, 0.1145, 0.7545, 0.04592, 0.7779, 0.1154, 0.7755, 0.184, 0.7497, 0.1831, 0.7521, 0.1145, 0.8062, 0.04774, 0.8038, 0.1163, 0.7779, 0.1154, 0.7803, 0.04683, 0.8038, 0.1163, 0.8013, 0.1849, 0.7755, 0.184, 0.7779, 0.1154, 0.832, 0.04866, 0.8296, 0.1172, 0.8038, 0.1163, 0.8062, 0.04774, 0.8296, 0.1172, 0.8272, 0.1858, 0.8013, 0.1849, 0.8038, 0.1163, 0.02717, 0.04637, 0.02949, 0.1148, 0.003695, 0.1157, 0.001374, 0.04725, 0.02949, 0.1148, 0.03181, 0.1833, 0.006016, 0.1842, 0.003695, 0.1157, 0.05297, 0.04549, 0.05529, 0.114, 0.02949, 0.1148, 0.02717, 0.04637, 0.05529, 0.114, 0.05761, 0.1824, 0.03181, 0.1833, 0.02949, 0.1148, 0.07878, 0.04462, 0.0811, 0.1131, 0.05529, 0.114, 0.05297, 0.04549, 0.0811, 0.1131, 0.08342, 0.1815, 0.05761, 0.1824, 0.05529, 0.114, 0.1046, 0.04375, 0.1069, 0.1122, 0.0811, 0.1131, 0.07878, 0.04462, 0.1069, 0.1122, 0.1092, 0.1807, 0.08342, 0.1815, 0.0811, 0.1131, 0.1304, 0.04288, 0.1327, 0.1113, 0.1069, 0.1122, 0.1046, 0.04375, 0.1327, 0.1113, 0.135, 0.1798, 0.1092, 0.1807, 0.1069, 0.1122, 0.1563, 0.04204, 0.1586, 0.1105, 0.1327, 0.1113, 0.1304, 0.04288, 0.1586, 0.1105, 0.1609, 0.1789, 0.135, 0.1798, 0.1327, 0.1113, 0.1821, 0.04122, 0.1844, 0.1097, 0.1586, 0.1105, 0.1563, 0.04204, 0.1844, 0.1097, 0.1867, 0.1781, 0.1609, 0.1789, 0.1586, 0.1105, 0.208, 0.04046, 0.2103, 0.1089, 0.1844, 0.1097, 0.1821, 0.04122, 0.2103, 0.1089, 0.2126, 0.1773, 0.1867, 0.1781, 0.1844, 0.1097, 0.2342, 0.03974, 0.2364, 0.1073, 0.2103, 0.1089, 0.208, 0.04046, 0.2364, 0.1073, 0.2387, 0.1749, 0.2126, 0.1773, 0.2103, 0.1089, 0.2603, 0.03904, 0.2624, 0.106, 0.2364, 0.1073, 0.2342, 0.03974, 0.2624, 0.106, 0.2645, 0.1729, 0.2387, 0.1749, 0.2364, 0.1073, 0.2864, 0.03842, 0.2882, 0.1048, 0.2624, 0.106, 0.2603, 0.03904, 0.2882, 0.1048, 0.2901, 0.1712, 0.2645, 0.1729, 0.2624, 0.106, 0.3125, 0.0379, 0.314, 0.1039, 0.2882, 0.1048, 0.2864, 0.03842, 0.314, 0.1039, 0.3154, 0.1699, 0.2901, 0.1712, 0.2882, 0.1048, 0.3385, 0.0375, 0.3396, 0.1032, 0.314, 0.1039, 0.3125, 0.0379, 0.3396, 0.1032, 0.3407, 0.1689, 0.3154, 0.1699, 0.314, 0.1039, 0.3646, 0.03722, 0.3652, 0.1027, 0.3396, 0.1032, 0.3385, 0.0375, 0.3652, 0.1027, 0.3658, 0.1682, 0.3407, 0.1689, 0.3396, 0.1032, 0.3906, 0.03709, 0.3907, 0.1025, 0.3652, 0.1027, 0.3646, 0.03722, 0.3907, 0.1025, 0.3909, 0.1678, 0.3658, 0.1682, 0.3652, 0.1027, 0.4166, 0.03709, 0.4163, 0.1024, 0.3907, 0.1025, 0.3906, 0.03709, 0.4163, 0.1024, 0.416, 0.1678, 0.3909, 0.1678, 0.3907, 0.1025, 0.4427, 0.03723, 0.4418, 0.1026, 0.4163, 0.1024, 0.4166, 0.03709, 0.4418, 0.1026, 0.441, 0.168, 0.416, 0.1678, 0.4163, 0.1024, 0.4687, 0.03751, 0.4674, 0.1031, 0.4418, 0.1026, 0.4427, 0.03723, 0.4674, 0.1031, 0.4662, 0.1686, 0.441, 0.168, 0.4418, 0.1026, 0.4947, 0.03791, 0.4931, 0.1037, 0.4674, 0.1031, 0.4687, 0.03751, 0.4931, 0.1037, 0.4914, 0.1695, 0.4662, 0.1686, 0.4674, 0.1031, 0.5208, 0.03845, 0.5188, 0.1046, 0.4931, 0.1037, 0.4947, 0.03791, 0.5188, 0.1046, 0.5167, 0.1707, 0.4914, 0.1695, 0.4931, 0.1037, 0.5469, 0.03908, 0.5446, 0.1056, 0.5188, 0.1046, 0.5208, 0.03845, 0.5446, 0.1056, 0.5423, 0.1722, 0.5167, 0.1707, 0.5188, 0.1046, 0.573, 0.03981, 0.5705, 0.1069, 0.5446, 0.1056, 0.5469, 0.03908, 0.5705, 0.1069, 0.568, 0.174, 0.5423, 0.1722, 0.5446, 0.1056, 0.5992, 0.04057, 0.5966, 0.1083, 0.5705, 0.1069, 0.573, 0.03981, 0.5966, 0.1083, 0.5941, 0.1761, 0.568, 0.174, 0.5705, 0.1069, 0.6251, 0.04139, 0.6227, 0.11, 0.5966, 0.1083, 0.5992, 0.04057, 0.6227, 0.11, 0.6204, 0.1785, 0.5941, 0.1761, 0.5966, 0.1083])
me_cylinder.materials.append(mat_secret_room_sw_bottle01)
me_cylinder.use_remesh_preserve_volume = False
me_cylinder.use_remesh_preserve_attributes = False
me_cylinder.use_mirror_vertex_groups = False
me_cylinder.update()
me_cube = bpy.data.meshes.new('Cube')
me_cube.from_pydata([(0.4865, 1.196, 1.996), (0.4865, 1.196, -1.996), (0.4865, 1.284, -1.996), (0.4865, 1.284, 1.996), (0.4865, 1.284, 1.765), (0.4865, 1.284, -1.765), (0.4865, 1.196, 1.765), (0.4865, 1.196, -1.765), (0.4865, 1.284, 1.212), (0.4865, 1.284, 1.171), (0.4865, 1.284, 0.794), (0.4865, 1.284, 0.7524), (0.4865, 1.284, 0.3978), (0.4865, 1.284, 0.3562), (0.4865, 1.284, -0.1453), (0.4865, 1.284, -0.1869), (0.4865, 1.284, -0.6885), (0.4865, 1.284, -0.73), (0.4865, 1.284, -1.232), (0.4865, 1.284, -1.273), (0.4865, 1.196, 1.212), (0.4865, 1.196, 1.171), (0.4865, 1.196, 0.794), (0.4865, 1.196, 0.7524), (0.4865, 1.196, 0.3978), (0.4865, 1.196, 0.3562), (0.4865, 1.196, -0.1453), (0.4865, 1.196, -0.1869), (0.4865, 1.196, -0.6885), (0.4865, 1.196, -0.73), (0.4865, 1.196, -1.232), (0.4865, 1.196, -1.273), (-0.3682, 1.196, -1.273), (-0.3682, 1.196, -1.765), (-0.3682, 1.196, 1.765), (-0.3682, 1.196, 1.212), (-0.3682, 1.196, 1.171), (-0.3682, 1.196, 0.794), (-0.3682, 1.196, 0.7524), (-0.3682, 1.196, 0.3978), (-0.3682, 1.196, 0.3562), (-0.3682, 1.196, -0.1453), (-0.3682, 1.196, -0.1869), (-0.3682, 1.196, -0.6885), (-0.3682, 1.196, -0.73), (-0.3682, 1.196, -1.232), (0.4865, -1.196, 1.996), (0.4865, -1.196, -1.996), (0.4865, -1.284, -1.996), (0.4865, -1.284, 1.996), (0.4865, 0.0, 1.996), (0.4865, 0.0, -1.996), (0.4865, -1.284, 1.765), (0.4865, -1.284, -1.765), (0.4865, -1.196, 1.765), (0.4865, -1.196, -1.765), (0.4865, 0.0, 1.765), (0.4865, 0.0, -1.765), (0.4865, -1.284, 1.212), (0.4865, -1.284, 1.171), (0.4865, -1.284, 0.794), (0.4865, -1.284, 0.7524), (0.4865, -1.284, 0.3978), (0.4865, -1.284, 0.3562), (0.4865, -1.284, -0.1453), (0.4865, -1.284, -0.1869), (0.4865, -1.284, -0.6885), (0.4865, -1.284, -0.73), (0.4865, -1.284, -1.232), (0.4865, -1.284, -1.273), (0.4865, -1.196, 1.212), (0.4865, -1.196, 1.171), (0.4865, -1.196, 0.794), (0.4865, -1.196, 0.7524), (0.4865, -1.196, 0.3978), (0.4865, -1.196, 0.3562), (0.4865, -1.196, -0.1453), (0.4865, -1.196, -0.1869), (0.4865, -1.196, -0.6885), (0.4865, -1.196, -0.73), (0.4865, -1.196, -1.232), (0.4865, -1.196, -1.273), (0.4865, 0.0, 1.212), (0.4865, 0.0, 1.171), (0.4865, 0.0, 0.794), (0.4865, 0.0, 0.7524), (0.4865, 0.0, 0.3978), (0.4865, 0.0, 0.3562), (0.4865, 0.0, -0.1453), (0.4865, 0.0, -0.1869), (0.4865, 0.0, -0.6885), (0.4865, 0.0, -0.73), (0.4865, 0.0, -1.232), (0.4865, 0.0, -1.273), (-0.3682, -1.196, -1.273), (-0.3682, -1.196, -1.765), (-0.3682, 0.0, -1.273), (-0.3682, 0.0, -1.765), (-0.3682, 0.0, 1.765), (-0.3682, -1.196, 1.765), (-0.3682, -1.196, 1.212), (-0.3682, -1.196, 1.171), (-0.3682, -1.196, 0.794), (-0.3682, -1.196, 0.7524), (-0.3682, -1.196, 0.3978), (-0.3682, -1.196, 0.3562), (-0.3682, -1.196, -0.1453), (-0.3682, -1.196, -0.1869), (-0.3682, -1.196, -0.6885), (-0.3682, -1.196, -0.73), (-0.3682, -1.196, -1.232), (-0.3682, 0.0, 1.212), (-0.3682, 0.0, 1.171), (-0.3682, 0.0, 0.794), (-0.3682, 0.0, 0.7524), (-0.3682, 0.0, 0.3978), (-0.3682, 0.0, 0.3562), (-0.3682, 0.0, -0.1453), (-0.3682, 0.0, -0.1869), (-0.3682, 0.0, -0.6885), (-0.3682, 0.0, -0.73), (-0.3682, 0.0, -1.232)], [], [(3, 0, 6, 4), (7, 57, 51, 1), (5, 7, 1, 2), (19, 31, 7, 5), (0, 50, 56, 6), (24, 23, 38, 39), (20, 82, 83, 21), (7, 31, 32, 33), (22, 84, 85, 23), (24, 86, 87, 25), (31, 93, 96, 32), (26, 88, 89, 27), (22, 21, 36, 37), (28, 90, 91, 29), (92, 30, 45, 121), (30, 92, 93, 31), (4, 6, 20, 8), (8, 20, 21, 9), (9, 21, 22, 10), (10, 22, 23, 11), (11, 23, 24, 12), (12, 24, 25, 13), (13, 25, 26, 14), (14, 26, 27, 15), (15, 27, 28, 16), (16, 28, 29, 17), (17, 29, 30, 18), (18, 30, 31, 19), (32, 96, 97, 33), (34, 98, 111, 35), (36, 112, 113, 37), (38, 114, 115, 39), (40, 116, 117, 41), (42, 118, 119, 43), (44, 120, 121, 45), (82, 20, 35, 111), (21, 83, 112, 36), (26, 25, 40, 41), (84, 22, 37, 113), (23, 85, 114, 38), (28, 27, 42, 43), (86, 24, 39, 115), (6, 56, 98, 34), (25, 87, 116, 40), (30, 29, 44, 45), (57, 7, 33, 97), (88, 26, 41, 117), (27, 89, 118, 42), (90, 28, 43, 119), (20, 6, 34, 35), (29, 91, 120, 44), (49, 52, 54, 46), (55, 47, 51, 57), (53, 48, 47, 55), (69, 53, 55, 81), (46, 54, 56, 50), (74, 104, 103, 73), (70, 71, 83, 82), (55, 95, 94, 81), (72, 73, 85, 84), (74, 75, 87, 86), (81, 94, 96, 93), (76, 77, 89, 88), (72, 102, 101, 71), (78, 79, 91, 90), (92, 121, 110, 80), (80, 81, 93, 92), (52, 58, 70, 54), (58, 59, 71, 70), (59, 60, 72, 71), (60, 61, 73, 72), (61, 62, 74, 73), (62, 63, 75, 74), (63, 64, 76, 75), (64, 65, 77, 76), (65, 66, 78, 77), (66, 67, 79, 78), (67, 68, 80, 79), (68, 69, 81, 80), (94, 95, 97, 96), (99, 100, 111, 98), (101, 102, 113, 112), (103, 104, 115, 114), (105, 106, 117, 116), (107, 108, 119, 118), (109, 110, 121, 120), (82, 111, 100, 70), (71, 101, 112, 83), (76, 106, 105, 75), (84, 113, 102, 72), (73, 103, 114, 85), (78, 108, 107, 77), (86, 115, 104, 74), (54, 99, 98, 56), (75, 105, 116, 87), (80, 110, 109, 79), (57, 97, 95, 55), (88, 117, 106, 76), (77, 107, 118, 89), (90, 119, 108, 78), (70, 100, 99, 54), (79, 109, 120, 91)])
_uv = me_cube.uv_layers.new(name='UVMap')
_uv.uv.foreach_set('vector', [0.3935, 0.4493, 0.3838, 0.4493, 0.3838, 0.4239, 0.3935, 0.4239, 0.3838, 0.03603, 0.2525, 0.03603, 0.2525, 0.01066, 0.3838, 0.01066, 0.3935, 0.03603, 0.3838, 0.03603, 0.3838, 0.01066, 0.3935, 0.01066, 0.3935, 0.09009, 0.3838, 0.09009, 0.3838, 0.03603, 0.3935, 0.03603, 0.3838, 0.4493, 0.2525, 0.4493, 0.2525, 0.4239, 0.3838, 0.4239, 0.8787, 0.2831, 0.8787, 0.322, 0.7848, 0.322, 0.7848, 0.2831, 0.3838, 0.3631, 0.2525, 0.3631, 0.2525, 0.3586, 0.3838, 0.3586, 0.8787, 0.04543, 0.8787, 0.09948, 0.7848, 0.09948, 0.7848, 0.04543, 0.3838, 0.3172, 0.2525, 0.3172, 0.2525, 0.3126, 0.3838, 0.3126, 0.3838, 0.2737, 0.2525, 0.2737, 0.2525, 0.2691, 0.3838, 0.2691, 0.2492, 0.4658, 0.2492, 0.5971, 0.1553, 0.5971, 0.1553, 0.4658, 0.3838, 0.214, 0.2525, 0.214, 0.2525, 0.2094, 0.3838, 0.2094, 0.8787, 0.3266, 0.8787, 0.368, 0.7848, 0.368, 0.7848, 0.3266, 0.3838, 0.1543, 0.2525, 0.1543, 0.2525, 0.1498, 0.3838, 0.1498, 0.346, 0.8664, 0.346, 0.9978, 0.2521, 0.9978, 0.2521, 0.8664, 0.3838, 0.09466, 0.2525, 0.09466, 0.2525, 0.09009, 0.3838, 0.09009, 0.3935, 0.4239, 0.3838, 0.4239, 0.3838, 0.3631, 0.3935, 0.3631, 0.3935, 0.3631, 0.3838, 0.3631, 0.3838, 0.3586, 0.3935, 0.3586, 0.3935, 0.3586, 0.3838, 0.3586, 0.3838, 0.3172, 0.3935, 0.3172, 0.3935, 0.3172, 0.3838, 0.3172, 0.3838, 0.3126, 0.3935, 0.3126, 0.3935, 0.3126, 0.3838, 0.3126, 0.3838, 0.2737, 0.3935, 0.2737, 0.3935, 0.2737, 0.3838, 0.2737, 0.3838, 0.2691, 0.3935, 0.2691, 0.3935, 0.2691, 0.3838, 0.2691, 0.3838, 0.214, 0.3935, 0.214, 0.3935, 0.214, 0.3838, 0.214, 0.3838, 0.2094, 0.3935, 0.2094, 0.3935, 0.2094, 0.3838, 0.2094, 0.3838, 0.1543, 0.3935, 0.1543, 0.3935, 0.1543, 0.3838, 0.1543, 0.3838, 0.1498, 0.3935, 0.1498, 0.3935, 0.1498, 0.3838, 0.1498, 0.3838, 0.09466, 0.3935, 0.09466, 0.3935, 0.09466, 0.3838, 0.09466, 0.3838, 0.09009, 0.3935, 0.09009, 0.7809, 0.09953, 0.6495, 0.09953, 0.6495, 0.04548, 0.7809, 0.04548, 0.7809, 0.4333, 0.6495, 0.4333, 0.6495, 0.3726, 0.7809, 0.3726, 0.7809, 0.368, 0.6495, 0.368, 0.6495, 0.3266, 0.7809, 0.3266, 0.7809, 0.3221, 0.6495, 0.3221, 0.6495, 0.2831, 0.7809, 0.2831, 0.7809, 0.2785, 0.6495, 0.2785, 0.6495, 0.2234, 0.7809, 0.2234, 0.7809, 0.2189, 0.6495, 0.2189, 0.6495, 0.1638, 0.7809, 0.1638, 0.7809, 0.1592, 0.6495, 0.1592, 0.6495, 0.1041, 0.7809, 0.1041, 0.844, 0.8659, 0.844, 0.9972, 0.7501, 0.9972, 0.7501, 0.8659, 0.7386, 0.4658, 0.7386, 0.5971, 0.6447, 0.5971, 0.6447, 0.4658, 0.8787, 0.2234, 0.8787, 0.2785, 0.7848, 0.2785, 0.7848, 0.2234, 0.7418, 0.8659, 0.7418, 0.9972, 0.6479, 0.9972, 0.6479, 0.8659, 0.6356, 0.4658, 0.6356, 0.5971, 0.5417, 0.5971, 0.5417, 0.4658, 0.8787, 0.1637, 0.8787, 0.2188, 0.7848, 0.2188, 0.7848, 0.1637, 0.6404, 0.8664, 0.6404, 0.9978, 0.5465, 0.9978, 0.5465, 0.8664, 0.8416, 0.4658, 0.8416, 0.5971, 0.7477, 0.5971, 0.7477, 0.4658, 0.5377, 0.4658, 0.5377, 0.5971, 0.4438, 0.5971, 0.4438, 0.4658, 0.8787, 0.104, 0.8787, 0.1592, 0.7848, 0.1592, 0.7848, 0.104, 0.2479, 0.8664, 0.2479, 0.9978, 0.154, 0.9978, 0.154, 0.8664, 0.5423, 0.8664, 0.5423, 0.9978, 0.4484, 0.9978, 0.4484, 0.8664, 0.4398, 0.4658, 0.4398, 0.5971, 0.3459, 0.5971, 0.3459, 0.4658, 0.4441, 0.8664, 0.4441, 0.9978, 0.3502, 0.9978, 0.3502, 0.8664, 0.8787, 0.3725, 0.8787, 0.4333, 0.7848, 0.4333, 0.7848, 0.3725, 0.342, 0.4658, 0.342, 0.5971, 0.2481, 0.5971, 0.2481, 0.4658, 0.1114, 0.4493, 0.1114, 0.4239, 0.1211, 0.4239, 0.1211, 0.4493, 0.1211, 0.03603, 0.1211, 0.01066, 0.2525, 0.01066, 0.2525, 0.03603, 0.1114, 0.03603, 0.1114, 0.01066, 0.1211, 0.01066, 0.1211, 0.03603, 0.1114, 0.09009, 0.1114, 0.03603, 0.1211, 0.03603, 0.1211, 0.09009, 0.1211, 0.4493, 0.1211, 0.4239, 0.2525, 0.4239, 0.2525, 0.4493, 0.4203, 0.2843, 0.5142, 0.2843, 0.5142, 0.3232, 0.4203, 0.3232, 0.1211, 0.3631, 0.1211, 0.3586, 0.2525, 0.3586, 0.2525, 0.3631, 0.4203, 0.04662, 0.5142, 0.04662, 0.5142, 0.1007, 0.4203, 0.1007, 0.1211, 0.3172, 0.1211, 0.3126, 0.2525, 0.3126, 0.2525, 0.3172, 0.1211, 0.2737, 0.1211, 0.2691, 0.2525, 0.2691, 0.2525, 0.2737, 0.2492, 0.7285, 0.1553, 0.7285, 0.1553, 0.5971, 0.2492, 0.5971, 0.1211, 0.214, 0.1211, 0.2094, 0.2525, 0.2094, 0.2525, 0.214, 0.4203, 0.3278, 0.5142, 0.3278, 0.5142, 0.3692, 0.4203, 0.3692, 0.1211, 0.1543, 0.1211, 0.1498, 0.2525, 0.1498, 0.2525, 0.1543, 0.346, 0.8664, 0.2521, 0.8664, 0.2521, 0.7351, 0.346, 0.7351, 0.1211, 0.09466, 0.1211, 0.09009, 0.2525, 0.09009, 0.2525, 0.09466, 0.1114, 0.4239, 0.1114, 0.3631, 0.1211, 0.3631, 0.1211, 0.4239, 0.1114, 0.3631, 0.1114, 0.3586, 0.1211, 0.3586, 0.1211, 0.3631, 0.1114, 0.3586, 0.1114, 0.3172, 0.1211, 0.3172, 0.1211, 0.3586, 0.1114, 0.3172, 0.1114, 0.3126, 0.1211, 0.3126, 0.1211, 0.3172, 0.1114, 0.3126, 0.1114, 0.2737, 0.1211, 0.2737, 0.1211, 0.3126, 0.1114, 0.2737, 0.1114, 0.2691, 0.1211, 0.2691, 0.1211, 0.2737, 0.1114, 0.2691, 0.1114, 0.214, 0.1211, 0.214, 0.1211, 0.2691, 0.1114, 0.214, 0.1114, 0.2094, 0.1211, 0.2094, 0.1211, 0.214, 0.1114, 0.2094, 0.1114, 0.1543, 0.1211, 0.1543, 0.1211, 0.2094, 0.1114, 0.1543, 0.1114, 0.1498, 0.1211, 0.1498, 0.1211, 0.1543, 0.1114, 0.1498, 0.1114, 0.09466, 0.1211, 0.09466, 0.1211, 0.1498, 0.1114, 0.09466, 0.1114, 0.09009, 0.1211, 0.09009, 0.1211, 0.09466, 0.5182, 0.09953, 0.5182, 0.04548, 0.6495, 0.04548, 0.6495, 0.09953, 0.5182, 0.4333, 0.5182, 0.3726, 0.6495, 0.3726, 0.6495, 0.4333, 0.5182, 0.368, 0.5182, 0.3266, 0.6495, 0.3266, 0.6495, 0.368, 0.5182, 0.3221, 0.5182, 0.2831, 0.6495, 0.2831, 0.6495, 0.3221, 0.5182, 0.2785, 0.5182, 0.2234, 0.6495, 0.2234, 0.6495, 0.2785, 0.5182, 0.2189, 0.5182, 0.1638, 0.6495, 0.1638, 0.6495, 0.2189, 0.5182, 0.1592, 0.5182, 0.1041, 0.6495, 0.1041, 0.6495, 0.1592, 0.844, 0.8659, 0.7501, 0.8659, 0.7501, 0.7345, 0.844, 0.7345, 0.7386, 0.7285, 0.6447, 0.7285, 0.6447, 0.5971, 0.7386, 0.5971, 0.4203, 0.2246, 0.5142, 0.2246, 0.5142, 0.2797, 0.4203, 0.2797, 0.7418, 0.8659, 0.6479, 0.8659, 0.6479, 0.7345, 0.7418, 0.7345, 0.6356, 0.7285, 0.5417, 0.7285, 0.5417, 0.5971, 0.6356, 0.5971, 0.4203, 0.1649, 0.5142, 0.1649, 0.5142, 0.22, 0.4203, 0.22, 0.6404, 0.8664, 0.5465, 0.8664, 0.5465, 0.7351, 0.6404, 0.7351, 0.8416, 0.7285, 0.7477, 0.7285, 0.7477, 0.5971, 0.8416, 0.5971, 0.5377, 0.7285, 0.4438, 0.7285, 0.4438, 0.5971, 0.5377, 0.5971, 0.4203, 0.1052, 0.5142, 0.1052, 0.5142, 0.1603, 0.4203, 0.1603, 0.2479, 0.8664, 0.154, 0.8664, 0.154, 0.7351, 0.2479, 0.7351, 0.5423, 0.8664, 0.4484, 0.8664, 0.4484, 0.7351, 0.5423, 0.7351, 0.4398, 0.7285, 0.3459, 0.7285, 0.3459, 0.5971, 0.4398, 0.5971, 0.4441, 0.8664, 0.3502, 0.8664, 0.3502, 0.7351, 0.4441, 0.7351, 0.4203, 0.3737, 0.5142, 0.3737, 0.5142, 0.4345, 0.4203, 0.4345, 0.342, 0.7285, 0.2481, 0.7285, 0.2481, 0.5971, 0.342, 0.5971])
me_cube.materials.append(mat_secret_room_sw_shelves)
me_cube.use_remesh_preserve_volume = False
me_cube.use_remesh_preserve_attributes = False
me_cube.use_mirror_vertex_groups = False
me_cube.update()
me_cube_004 = bpy.data.meshes.new('Cube.004')
me_cube_004.from_pydata([(-0.1899, -0.06862, -0.2249), (-0.1899, -0.06862, 0.2249), (-0.1899, 0.06862, -0.2249), (-0.1899, 0.06862, 0.2249), (0.1899, -0.06862, -0.2249), (0.1899, -0.06862, 0.2249), (0.1899, 0.06862, -0.2249), (0.1899, 0.06862, 0.2249), (-0.1899, -0.06517, 0.2249), (-0.1899, 0.06517, 0.2249), (-0.1899, 0.06517, -0.2249), (-0.1899, -0.06517, -0.2249), (0.1958, 0.05156, 0.2249), (0.1958, -0.05156, 0.2249), (0.1958, -0.05156, -0.2249), (0.1958, 0.05156, -0.2249), (-0.1862, 0.06862, 0.2249), (0.1771, 0.06862, 0.2249), (0.1771, 0.06862, -0.2249), (-0.1862, 0.06862, -0.2249), (0.1771, -0.06862, 0.2249), (-0.1862, -0.06862, 0.2249), (-0.1862, -0.06862, -0.2249), (0.1771, -0.06862, -0.2249), (0.1771, -0.06517, 0.2249), (-0.1862, -0.06517, 0.2249), (0.1771, 0.06517, 0.2249), (-0.1862, 0.06517, 0.2249), (-0.1862, -0.06517, -0.2249), (0.1771, -0.06517, -0.2249), (-0.1862, 0.06517, -0.2249), (0.1771, 0.06517, -0.2249), (-0.1899, -0.06862, -0.2213), (-0.1899, -0.06862, 0.2213), (-0.1899, 0.06862, 0.2213), (-0.1899, 0.06862, -0.2213), (0.1899, 0.06862, 0.2213), (0.1899, 0.06862, -0.2213), (0.1899, -0.06862, 0.2213), (0.1899, -0.06862, -0.2213), (0.1958, 0.05156, 0.2213), (0.1958, 0.05156, -0.2213), (0.1958, -0.05156, 0.2213), (0.1958, -0.05156, -0.2213), (-0.1899, -0.06517, 0.2213), (-0.1899, -0.06517, -0.2213), (-0.1899, 0.06517, 0.2213), (-0.1899, 0.06517, -0.2213), (0.1771, -0.06862, 0.2213), (0.1771, -0.06862, -0.2213), (-0.1862, -0.06862, 0.2213), (-0.1862, -0.06862, -0.2213), (-0.1862, 0.06862, 0.2213), (-0.1862, 0.06862, -0.2213), (0.1771, 0.06862, 0.2213), (0.1771, 0.06862, -0.2213)], [], [(47, 35, 2, 10), (55, 37, 6, 18), (43, 39, 4, 14), (51, 32, 0, 22), (31, 18, 6, 15), (27, 16, 3, 9), (21, 25, 8, 1), (25, 27, 9, 8), (23, 29, 14, 4), (29, 31, 15, 14), (37, 41, 15, 6), (41, 43, 14, 15), (32, 45, 11, 0), (45, 47, 10, 11), (11, 10, 30, 28), (28, 30, 31, 29), (0, 11, 28, 22), (22, 28, 29, 23), (13, 12, 26, 24), (24, 26, 27, 25), (5, 13, 24, 20), (20, 24, 25, 21), (12, 7, 17, 26), (26, 17, 16, 27), (10, 2, 19, 30), (30, 19, 18, 31), (39, 49, 23, 4), (49, 51, 22, 23), (35, 53, 19, 2), (53, 55, 18, 19), (16, 17, 54, 52), (52, 54, 55, 53), (3, 16, 52, 34), (34, 52, 53, 35), (20, 21, 50, 48), (48, 50, 51, 49), (5, 20, 48, 38), (38, 48, 49, 39), (8, 9, 46, 44), (44, 46, 47, 45), (1, 8, 44, 33), (33, 44, 45, 32), (12, 13, 42, 40), (40, 42, 43, 41), (7, 12, 40, 36), (36, 40, 41, 37), (21, 1, 33, 50), (50, 33, 32, 51), (13, 5, 38, 42), (42, 38, 39, 43), (17, 7, 36, 54), (54, 36, 37, 55), (9, 3, 34, 46), (46, 34, 35, 47)])
_uv = me_cube_004.uv_layers.new(name='UVMap')
_uv.uv.foreach_set('vector', [0.5359, 0.3276, 0.5359, 0.3308, 0.5329, 0.3306, 0.5331, 0.3276, 0.3095, 0.3388, 0.3094, 0.329, 0.312, 0.3288, 0.3126, 0.3389, 0.3088, 0.2494, 0.3104, 0.2364, 0.3132, 0.2367, 0.3113, 0.2496, 0.309, 0.007182, 0.3089, 0.002652, 0.3131, 0.002696, 0.313, 0.007084, 0.3234, 0.3271, 0.3231, 0.3303, 0.312, 0.3288, 0.3103, 0.3159, 0.7797, 0.3274, 0.7798, 0.3305, 0.7768, 0.3305, 0.7768, 0.3275, 0.7789, 0.2359, 0.7787, 0.239, 0.7758, 0.2388, 0.7759, 0.2358, 0.7787, 0.239, 0.7797, 0.3274, 0.7768, 0.3275, 0.7758, 0.2388, 0.3241, 0.2355, 0.3242, 0.2387, 0.3113, 0.2496, 0.3132, 0.2367, 0.3242, 0.2387, 0.3234, 0.3271, 0.3103, 0.3159, 0.3113, 0.2496, 0.3094, 0.329, 0.3079, 0.316, 0.3103, 0.3159, 0.312, 0.3288, 0.3079, 0.316, 0.3088, 0.2494, 0.3113, 0.2496, 0.3103, 0.3159, 0.5359, 0.2356, 0.5357, 0.2388, 0.5328, 0.2386, 0.5329, 0.2356, 0.5357, 0.2388, 0.5359, 0.3276, 0.5331, 0.3276, 0.5328, 0.2386, 0.5328, 0.2386, 0.5331, 0.3276, 0.5301, 0.3274, 0.5299, 0.2386, 0.5299, 0.2386, 0.5301, 0.3274, 0.3234, 0.3271, 0.3242, 0.2387, 0.5329, 0.2356, 0.5328, 0.2386, 0.5299, 0.2386, 0.5298, 0.2355, 0.5298, 0.2355, 0.5299, 0.2386, 0.3242, 0.2387, 0.3241, 0.2355, 0.9991, 0.2507, 0.9999, 0.3172, 0.9859, 0.3278, 0.9849, 0.2398, 0.9849, 0.2398, 0.9859, 0.3278, 0.7797, 0.3274, 0.7787, 0.239, 0.9956, 0.2373, 0.9991, 0.2507, 0.9849, 0.2398, 0.985, 0.2367, 0.985, 0.2367, 0.9849, 0.2398, 0.7787, 0.239, 0.7789, 0.2359, 0.9999, 0.3172, 0.9964, 0.3304, 0.9859, 0.3308, 0.9859, 0.3278, 0.9859, 0.3278, 0.9859, 0.3308, 0.7798, 0.3305, 0.7797, 0.3274, 0.5331, 0.3276, 0.5329, 0.3306, 0.5299, 0.3305, 0.5301, 0.3274, 0.5301, 0.3274, 0.5299, 0.3305, 0.3231, 0.3303, 0.3234, 0.3271, 0.3104, 0.2364, 0.3105, 0.2265, 0.3137, 0.2265, 0.3132, 0.2367, 0.3105, 0.2265, 0.309, 0.007182, 0.313, 0.007084, 0.3137, 0.2265, 0.3082, 0.5587, 0.3083, 0.5542, 0.3122, 0.5543, 0.3123, 0.5586, 0.3083, 0.5542, 0.3095, 0.3388, 0.3126, 0.3389, 0.3122, 0.5543, 0.0005573, 0.558, 7.498e-05, 0.3396, 0.003128, 0.3394, 0.00459, 0.5578, 0.00459, 0.5578, 0.003128, 0.3394, 0.3095, 0.3388, 0.3083, 0.5542, 0.0005747, 0.5624, 0.0005573, 0.558, 0.00459, 0.5578, 0.00474, 0.5623, 0.00474, 0.5623, 0.00459, 0.5578, 0.3083, 0.5542, 0.3082, 0.5587, 0.0004348, 0.2201, 0.0006569, 0.004407, 0.004649, 0.004616, 0.003503, 0.2203, 0.003503, 0.2203, 0.004649, 0.004616, 0.309, 0.007182, 0.3105, 0.2265, 0.0004399, 0.2301, 0.0004348, 0.2201, 0.003503, 0.2203, 0.003066, 0.2301, 0.003066, 0.2301, 0.003503, 0.2203, 0.3105, 0.2265, 0.3104, 0.2364, 0.7758, 0.2388, 0.7768, 0.3275, 0.774, 0.3273, 0.7729, 0.2389, 0.7729, 0.2389, 0.774, 0.3273, 0.5359, 0.3276, 0.5357, 0.2388, 0.7759, 0.2358, 0.7758, 0.2388, 0.7729, 0.2389, 0.7729, 0.2356, 0.7729, 0.2356, 0.7729, 0.2389, 0.5357, 0.2388, 0.5359, 0.2356, 9.299e-05, 0.3166, 0.0003793, 0.2431, 0.002895, 0.2431, 0.00261, 0.3166, 0.00261, 0.3166, 0.002895, 0.2431, 0.3088, 0.2494, 0.3079, 0.316, 7.513e-05, 0.3296, 9.299e-05, 0.3166, 0.00261, 0.3166, 0.002701, 0.3296, 0.002701, 0.3296, 0.00261, 0.3166, 0.3079, 0.316, 0.3094, 0.329, 0.0006569, 0.004407, 0.0006875, 7.498e-05, 0.004824, 0.0001043, 0.004649, 0.004616, 0.004649, 0.004616, 0.004824, 0.0001043, 0.3089, 0.002652, 0.309, 0.007182, 0.0003793, 0.2431, 0.0004399, 0.2301, 0.003066, 0.2301, 0.002895, 0.2431, 0.002895, 0.2431, 0.003066, 0.2301, 0.3104, 0.2364, 0.3088, 0.2494, 7.498e-05, 0.3396, 7.513e-05, 0.3296, 0.002701, 0.3296, 0.003128, 0.3394, 0.003128, 0.3394, 0.002701, 0.3296, 0.3094, 0.329, 0.3095, 0.3388, 0.7768, 0.3275, 0.7768, 0.3305, 0.7737, 0.3306, 0.774, 0.3273, 0.774, 0.3273, 0.7737, 0.3306, 0.5359, 0.3308, 0.5359, 0.3276])
me_cube_004.materials.append(mat_secret_room_sw_book01)
me_cube_004.use_remesh_preserve_volume = False
me_cube_004.use_remesh_preserve_attributes = False
me_cube_004.use_mirror_vertex_groups = False
me_cube_004.update()
me_cube_003 = bpy.data.meshes.new('Cube.003')
me_cube_003.from_pydata([(-1.448, 0.1995, -0.2861), (-1.448, 0.1995, -0.02743), (-1.448, -0.1842, -0.03019), (-1.448, -0.1842, -0.02743), (-1.514, 0.1995, -0.2861), (-1.514, 0.1995, -0.02743), (-1.514, -0.1842, -0.03019), (-1.514, -0.1842, -0.02743), (1.448, 0.1995, -0.2861), (1.448, 0.1995, -0.02743), (1.448, -0.1842, -0.03019), (1.448, -0.1842, -0.02743), (1.514, 0.1995, -0.2861), (1.514, 0.1995, -0.02743), (1.514, -0.1842, -0.03019), (1.514, -0.1842, -0.02743), (-1.6, -0.1999, 0.02615), (-1.6, -0.1999, -0.02615), (-1.6, 0.1999, 0.02615), (-1.6, 0.1999, -0.02615), (1.6, -0.1999, 0.02615), (1.6, -0.1999, -0.02615), (1.6, 0.1999, 0.02615), (1.6, 0.1999, -0.02615)], [], [(1, 3, 2, 0), (3, 7, 6, 2), (7, 5, 4, 6), (0, 2, 6, 4), (9, 8, 10, 11), (11, 10, 14, 15), (15, 14, 12, 13), (8, 12, 14, 10), (17, 16, 18, 19), (19, 18, 22, 23), (23, 22, 20, 21), (21, 20, 16, 17), (16, 20, 22, 18), (21, 17, 19, 23)])
_uv = me_cube_003.uv_layers.new(name='UVMap')
_uv.uv.foreach_set('vector', [0.2595, 0.3377, 0.164, 0.3432, 0.1643, 0.3419, 0.2544, 0.246, 0.1335, 0.324, 0.1335, 0.2995, 0.1348, 0.3002, 0.1346, 0.3233, 0.1461, 0.3265, 0.1463, 0.2279, 0.238, 0.23, 0.1475, 0.3261, 0.2544, 0.246, 0.1643, 0.3419, 0.1475, 0.3261, 0.238, 0.23, 0.3322, 0.2292, 0.424, 0.2291, 0.3333, 0.3244, 0.332, 0.3248, 0.0006291, 0.2968, 0.001768, 0.2975, 0.001396, 0.3206, 8.149e-05, 0.3212, 0.3497, 0.3417, 0.35, 0.3403, 0.4409, 0.2446, 0.4481, 0.336, 0.424, 0.2291, 0.4409, 0.2446, 0.35, 0.3403, 0.3333, 0.3244, 8.149e-05, 0.2757, 0.0159, 0.2757, 0.0159, 0.1548, 8.163e-05, 0.1548, 0.01589, 0.1379, 0.0159, 0.1548, 0.9841, 0.1548, 0.9841, 0.1379, 0.9999, 0.1548, 0.9841, 0.1548, 0.9841, 0.2757, 0.9999, 0.2757, 0.9841, 0.01698, 0.9841, 8.172e-05, 0.01587, 8.149e-05, 0.01589, 0.01698, 0.0159, 0.2757, 0.9841, 0.2757, 0.9841, 0.1548, 0.0159, 0.1548, 0.9841, 0.01698, 0.01589, 0.01698, 0.01589, 0.1379, 0.9841, 0.1379])
me_cube_003.materials.append(mat_secret_room_sw_shelf)
me_cube_003.use_remesh_preserve_volume = False
me_cube_003.use_remesh_preserve_attributes = False
me_cube_003.use_mirror_vertex_groups = False
me_cube_003.update()
me_cube_001 = bpy.data.meshes.new('Cube.001')
me_cube_001.from_pydata([(-1.448, 0.1995, -0.2861), (-1.448, 0.1995, -0.02743), (-1.448, -0.1842, -0.03019), (-1.448, -0.1842, -0.02743), (-1.514, 0.1995, -0.2861), (-1.514, 0.1995, -0.02743), (-1.514, -0.1842, -0.03019), (-1.514, -0.1842, -0.02743), (1.448, 0.1995, -0.2861), (1.448, 0.1995, -0.02743), (1.448, -0.1842, -0.03019), (1.448, -0.1842, -0.02743), (1.514, 0.1995, -0.2861), (1.514, 0.1995, -0.02743), (1.514, -0.1842, -0.03019), (1.514, -0.1842, -0.02743), (-1.6, -0.1999, 0.02615), (-1.6, -0.1999, -0.02615), (-1.6, 0.1999, 0.02615), (-1.6, 0.1999, -0.02615), (1.6, -0.1999, 0.02615), (1.6, -0.1999, -0.02615), (1.6, 0.1999, 0.02615), (1.6, 0.1999, -0.02615)], [], [(1, 3, 2, 0), (3, 7, 6, 2), (7, 5, 4, 6), (0, 2, 6, 4), (9, 8, 10, 11), (11, 10, 14, 15), (15, 14, 12, 13), (8, 12, 14, 10), (17, 16, 18, 19), (19, 18, 22, 23), (23, 22, 20, 21), (21, 20, 16, 17), (16, 20, 22, 18), (21, 17, 19, 23)])
_uv = me_cube_001.uv_layers.new(name='UVMap')
_uv.uv.foreach_set('vector', [0.424, 0.3389, 0.3285, 0.3444, 0.3288, 0.3431, 0.4189, 0.2472, 0.298, 0.3252, 0.298, 0.3007, 0.2993, 0.3014, 0.2991, 0.3245, 0.3106, 0.3277, 0.3108, 0.2291, 0.4025, 0.2312, 0.312, 0.3273, 0.4189, 0.2472, 0.3288, 0.3431, 0.312, 0.3273, 0.4025, 0.2312, 0.4966, 0.2304, 0.5884, 0.2303, 0.4978, 0.3256, 0.4965, 0.326, 0.1651, 0.298, 0.1663, 0.2987, 0.1659, 0.3218, 0.1646, 0.3225, 0.5141, 0.3429, 0.5145, 0.3415, 0.6053, 0.2458, 0.6126, 0.3372, 0.5884, 0.2303, 0.6053, 0.2458, 0.5145, 0.3415, 0.4978, 0.3256, 0.1646, 0.2769, 0.1804, 0.2769, 0.1804, 0.156, 0.1646, 0.156, 0.1804, 0.1391, 0.1804, 0.156, 1.149, 0.156, 1.149, 0.1391, 1.164, 0.156, 1.149, 0.156, 1.149, 0.2769, 1.164, 0.2769, 1.149, 0.01819, 1.149, 0.001291, 0.1804, 0.001291, 0.1804, 0.01819, 0.1804, 0.2769, 1.149, 0.2769, 1.149, 0.156, 0.1804, 0.156, 1.149, 0.01819, 0.1804, 0.01819, 0.1804, 0.1391, 1.149, 0.1391])
me_cube_001.materials.append(mat_secret_room_sw_shelf)
me_cube_001.use_remesh_preserve_volume = False
me_cube_001.use_remesh_preserve_attributes = False
me_cube_001.use_mirror_vertex_groups = False
me_cube_001.update()
me_cube_006 = bpy.data.meshes.new('Cube.006')
me_cube_006.from_pydata([(1.832, -0.299, -1.344), (1.832, -0.299, 0.01544), (1.832, -0.3675, -1.344), (1.832, -0.3675, 0.01544), (1.764, -0.299, -1.344), (1.764, -0.299, 0.01544), (1.764, -0.3675, -1.344), (1.764, -0.3675, 0.01544), (-1.832, -0.299, -1.344), (-1.832, -0.299, 0.01544), (-1.832, -0.3675, -1.344), (-1.832, -0.3675, 0.01544), (-1.764, -0.299, -1.344), (-1.764, -0.299, 0.01544), (-1.764, -0.3675, -1.344), (-1.764, -0.3675, 0.01544), (1.832, 0.299, -1.344), (1.832, 0.299, 0.01544), (1.832, 0.3675, -1.344), (1.832, 0.3675, 0.01544), (1.764, 0.299, -1.344), (1.764, 0.299, 0.01544), (1.764, 0.3675, -1.344), (1.764, 0.3675, 0.01544), (-1.832, 0.299, -1.344), (-1.832, 0.299, 0.01544), (-1.832, 0.3675, -1.344), (-1.832, 0.3675, 0.01544), (-1.764, 0.299, -1.344), (-1.764, 0.299, 0.01544), (-1.764, 0.3675, -1.344), (-1.764, 0.3675, 0.01544), (-1.941, -0.4214, -0.04372), (-1.941, -0.4214, 0.04372), (-1.941, 0.4214, -0.04372), (-1.941, 0.4214, 0.04372), (1.941, -0.4214, -0.04372), (1.941, -0.4214, 0.04372), (1.941, 0.4214, -0.04372), (1.941, 0.4214, 0.04372)], [], [(1, 3, 2, 0), (3, 7, 6, 2), (7, 5, 4, 6), (5, 1, 0, 4), (9, 8, 10, 11), (11, 10, 14, 15), (15, 14, 12, 13), (13, 12, 8, 9), (17, 16, 18, 19), (19, 18, 22, 23), (23, 22, 20, 21), (21, 20, 16, 17), (25, 27, 26, 24), (27, 31, 30, 26), (31, 29, 28, 30), (29, 25, 24, 28), (33, 35, 34, 32), (35, 39, 38, 34), (39, 37, 36, 38), (37, 33, 32, 36), (37, 39, 35, 33)])
_uv = me_cube_006.uv_layers.new(name='UVMap')
_uv.uv.foreach_set('vector', [0.1241, 0.6125, 0.1064, 0.6125, 0.1064, 0.2625, 0.1241, 0.2625, 0.1064, 0.6125, 0.08877, 0.6125, 0.08877, 0.2625, 0.1064, 0.2625, 0.08877, 0.6125, 0.07112, 0.6125, 0.07112, 0.2625, 0.08877, 0.2625, 0.1417, 0.6125, 0.1241, 0.6125, 0.1241, 0.2625, 0.1417, 0.2625, 0.1596, 0.6125, 0.1596, 0.2625, 0.1773, 0.2625, 0.1773, 0.6125, 0.1773, 0.6125, 0.1773, 0.2625, 0.195, 0.2625, 0.195, 0.6125, 0.195, 0.6125, 0.195, 0.2625, 0.2126, 0.2625, 0.2126, 0.6125, 0.142, 0.6125, 0.142, 0.2625, 0.1596, 0.2625, 0.1596, 0.6125, 0.2305, 0.6125, 0.2305, 0.2625, 0.2482, 0.2625, 0.2482, 0.6125, 0.2482, 0.6125, 0.2482, 0.2625, 0.2658, 0.2625, 0.2658, 0.6125, 0.2658, 0.6125, 0.2658, 0.2625, 0.2835, 0.2625, 0.2835, 0.6125, 0.2129, 0.6125, 0.2129, 0.2625, 0.2305, 0.2625, 0.2305, 0.6125, 0.05309, 0.6125, 0.03543, 0.6125, 0.03556, 0.2625, 0.05321, 0.2625, 0.03543, 0.6125, 0.01778, 0.6125, 0.0179, 0.2625, 0.03556, 0.2625, 0.01778, 0.6125, 0.0001281, 0.6125, 0.0002484, 0.2625, 0.0179, 0.2625, 0.07074, 0.6125, 0.05309, 0.6125, 0.05321, 0.2625, 0.07086, 0.2625, 0.2837, 0.2625, 0.5008, 0.2625, 0.5008, 0.285, 0.2837, 0.285, 0.0001297, 0.2397, 0.9999, 0.2397, 0.9999, 0.2622, 0.0001298, 0.2622, 0.5008, 0.3077, 0.2837, 0.3077, 0.2837, 0.2852, 0.5008, 0.2852, 0.9999, 0.02264, 0.0001282, 0.02265, 0.0001281, 0.0001315, 0.9999, 0.0001281, 0.9999, 0.02264, 0.9999, 0.2397, 0.0001297, 0.2397, 0.0001282, 0.02265])
me_cube_006.materials.append(mat_secret_room_sw_table)
me_cube_006.use_remesh_preserve_volume = False
me_cube_006.use_remesh_preserve_attributes = False
me_cube_006.use_mirror_vertex_groups = False
me_cube_006.update()

# ---- objects
ob_secret_room_sw_furniture = bpy.data.objects.new('secret_room_sw_furniture', None)
ob_room_reference = bpy.data.objects.new('room_reference', me_cube_401)
ob_book_row_001 = bpy.data.objects.new('book_row.001', me_cube_002)
ob_bottle_000 = bpy.data.objects.new('bottle.000', None)
ob_bottle = bpy.data.objects.new('bottle', me_cylinder_001)
ob_label = bpy.data.objects.new('label', me_cylinder)
ob_book_shelf = bpy.data.objects.new('book_shelf', me_cube)
ob_book_001 = bpy.data.objects.new('book.001', me_cube_004)
ob_shelf_002 = bpy.data.objects.new('shelf.002', me_cube_003)
ob_shelf_001 = bpy.data.objects.new('shelf.001', me_cube_001)
ob_table = bpy.data.objects.new('table', me_cube_006)
ob_point_001 = bpy.data.objects.new('Point.001', light_point_001)
ob_point = bpy.data.objects.new('Point', light_point)
ob_camera = bpy.data.objects.new('Camera', cam_camera)

# ---- transforms, parenting, visibility, modifiers, constraints
ob_secret_room_sw_furniture.location = (0.0, 0.0, 0.0)
ob_secret_room_sw_furniture.rotation_euler = (0.0, -0.0, 3.142)
ob_secret_room_sw_furniture.empty_image_offset = (0.0, 0.0)
ob_secret_room_sw_furniture.lineart.crease_threshold = 0.0
ob_room_reference.location = (0.0, 0.0, 2.75)
ob_room_reference.display_type = 'WIRE'
ob_room_reference.lineart.crease_threshold = 0.0
ob_book_row_001.parent = ob_secret_room_sw_furniture
ob_book_row_001.matrix_parent_inverse = Matrix(((-1.0, 1.51e-07, 0.0, 0.0), (-1.51e-07, -1.0, 0.0, 0.0), (0.0, 0.0, 1.0, 0.0), (0.0, 0.0, 0.0, 1.0)))
ob_book_row_001.location = (-1.871, 0.6196, 1.555)
ob_book_row_001.lineart.crease_threshold = 0.0
ob_bottle_000.location = (-1.81, 3.179e-07, 2.011)
ob_bottle_000.scale = (1.428, 1.428, 1.428)
ob_bottle_000.empty_image_offset = (0.0, 0.0)
ob_bottle_000.lineart.crease_threshold = 0.0
ob_bottle.parent = ob_bottle_000
ob_bottle.matrix_parent_inverse = Matrix(((1.0, 0.0, 0.0, 2.105), (0.0, 1.0, 0.0, -3.179e-07), (0.0, 0.0, 1.0, -2.014), (0.0, 0.0, 0.0, 1.0)))
ob_bottle.location = (-2.105, 3.179e-07, 2.014)
ob_bottle.lineart.crease_threshold = 0.0
ob_label.parent = ob_bottle_000
ob_label.matrix_parent_inverse = Matrix(((1.0, 0.0, 0.0, 2.105), (0.0, 1.0, 0.0, -3.179e-07), (0.0, 0.0, 1.0, -2.014), (0.0, 0.0, 0.0, 1.0)))
ob_label.location = (-2.105, 3.179e-07, 2.014)
ob_label.lineart.crease_threshold = 0.0
_m = ob_label.modifiers.new('Subsurf', 'SUBSURF')
_m.uv_smooth = 'PRESERVE_CORNERS'
_m.quality = 2
_m.levels = 2
_m.show_only_control_edges = False
_m = ob_label.modifiers.new('Solidify', 'SOLIDIFY')
_m.nonmanifold_thickness_mode = 'FIXED'
_m.nonmanifold_merge_threshold = 0.0003
ob_book_shelf.parent = ob_secret_room_sw_furniture
ob_book_shelf.matrix_parent_inverse = Matrix(((-1.0, 1.51e-07, 0.0, 0.0), (-1.51e-07, -1.0, 0.0, 0.0), (0.0, 0.0, 1.0, 0.0), (0.0, 0.0, 0.0, 1.0)))
ob_book_shelf.location = (-2.105, 3.179e-07, 2.014)
ob_book_shelf.display_type = 'WIRE'
ob_book_shelf.lineart.crease_threshold = 0.0
ob_book_001.parent = ob_secret_room_sw_furniture
ob_book_001.matrix_parent_inverse = Matrix(((-1.0, 1.51e-07, 0.0, 0.0), (-1.51e-07, -1.0, 0.0, 0.0), (0.0, 0.0, 1.0, 0.0), (0.0, 0.0, 0.0, 1.0)))
ob_book_001.location = (-1.871, -0.1067, 1.555)
ob_book_001.rotation_euler = (-0.7726, -0.0, 0.0)
ob_book_001.lineart.crease_threshold = 0.0
_m = ob_book_001.modifiers.new('Subsurf', 'SUBSURF')
_m.uv_smooth = 'PRESERVE_CORNERS'
_m.quality = 2
_m.levels = 2
_m.show_only_control_edges = False
ob_shelf_002.parent = ob_secret_room_sw_furniture
ob_shelf_002.matrix_parent_inverse = Matrix(((-1.0, 1.51e-07, 0.0, 0.0), (-1.51e-07, -1.0, 0.0, 0.0), (0.0, 0.0, 1.0, 0.0), (0.0, 0.0, 0.0, 1.0)))
ob_shelf_002.location = (0.5495, -1.147, 1.902)
ob_shelf_002.rotation_euler = (0.0, -0.0, 3.142)
ob_shelf_002.display_type = 'WIRE'
ob_shelf_002.lineart.crease_threshold = 0.0
ob_shelf_001.parent = ob_secret_room_sw_furniture
ob_shelf_001.matrix_parent_inverse = Matrix(((-1.0, 1.51e-07, 0.0, 0.0), (-1.51e-07, -1.0, 0.0, 0.0), (0.0, 0.0, 1.0, 0.0), (0.0, 0.0, 0.0, 1.0)))
ob_shelf_001.location = (0.5495, -1.147, 2.396)
ob_shelf_001.rotation_euler = (0.0, -0.0, 3.142)
ob_shelf_001.display_type = 'WIRE'
ob_shelf_001.lineart.crease_threshold = 0.0
ob_table.parent = ob_secret_room_sw_furniture
ob_table.location = (-0.5495, 0.8865, 1.353)
ob_table.display_type = 'WIRE'
ob_table.lineart.crease_threshold = 0.0
ob_point_001.location = (1.031, -0.1385, 3.989)
ob_point_001.lineart.crease_threshold = 0.0
ob_point.location = (0.0, 2.789, 4.567)
ob_point.lineart.crease_threshold = 0.0
ob_camera.location = (-0.09641, -0.8964, 2.404)
ob_camera.rotation_euler = (1.305, -8.199e-05, 0.99)
ob_camera.lineart.crease_threshold = 0.0

# ---- collection membership
col_collection_1.objects.link(ob_secret_room_sw_furniture)
col_collection_1.objects.link(ob_room_reference)
col_collection_2.objects.link(ob_book_row_001)
col_collection_6.objects.link(ob_bottle_000)
col_collection_6.objects.link(ob_bottle)
col_collection_6.objects.link(ob_label)
col_collection_11.objects.link(ob_book_shelf)
col_collection_12.objects.link(ob_book_001)
col_collection_13.objects.link(ob_shelf_002)
col_collection_13.objects.link(ob_shelf_001)
col_collection_15.objects.link(ob_table)
col_collection_19.objects.link(ob_point_001)
col_collection_20.objects.link(ob_point)
col_collection_20.objects.link(ob_camera)

# ---- scene / render settings (as saved in the file)
scene.camera = ob_camera
scene.frame_start = 1; scene.frame_end = 21; scene.frame_set(2)
scene.render.engine = 'BLENDER_EEVEE_NEXT'
scene.render.image_settings.color_mode = 'RGB'
scene.render.image_settings.compression = 90
scene.render.resolution_percentage = 50
scene.render.dither_intensity = 0.0
scene.render.bake_margin = 2
scene.cycles.use_denoising = False
scene.cycles.samples = 10
scene.cycles.sampling_pattern = 'TABULATED_SOBOL'
scene.cycles.light_sampling_threshold = 0.0
scene.cycles.use_adaptive_sampling = False
scene.cycles.use_light_tree = False
scene.cycles.blur_glossy = 0.0
scene.cycles.volume_bounces = 1
scene.cycles.pixel_filter_type = 'GAUSSIAN'
scene.cycles.sample_clamp_indirect = 0.0
scene.view_settings.view_transform = 'Standard'
bpy.context.view_layer.update()
